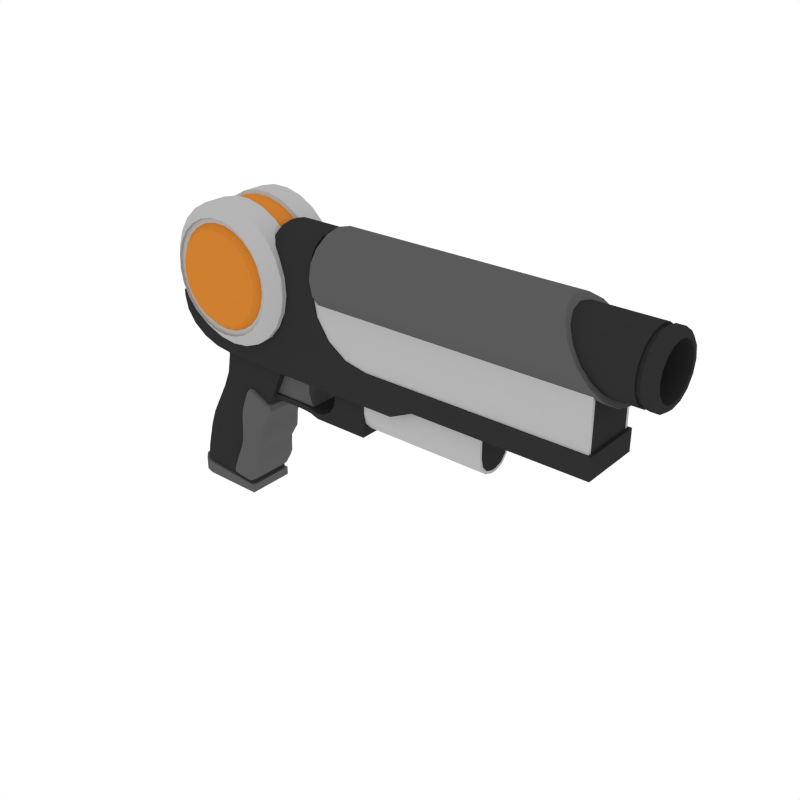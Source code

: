 # Source: Pistol_1.blend  (saved by Blender 2.79.0; exported with 4.5.12 LTS)
import bpy
from mathutils import Matrix  # noqa: F401  (used for matrix-valued properties, if any)

bpy.ops.wm.read_factory_settings(use_empty=True)
scene = bpy.context.scene
scene.name = 'Scene'

# ---- collections
col_collection_1 = bpy.data.collections.new('Collection 1'); scene.collection.children.link(col_collection_1)

# ---- materials (node trees are filled in below, after node groups)
mat_black = bpy.data.materials.new('Black')
mat_black.alpha_threshold = 0.0
mat_black.diffuse_color = (0.0291, 0.0291, 0.0291, 1.0)
mat_black.roughness = 0.5
mat_grey = bpy.data.materials.new('Grey')
mat_grey.alpha_threshold = 0.0
mat_grey.diffuse_color = (0.1025, 0.1025, 0.1025, 1.0)
mat_grey.roughness = 0.5
mat_white = bpy.data.materials.new('White')
mat_white.alpha_threshold = 0.0
mat_white.diffuse_color = (0.4575, 0.4575, 0.4575, 1.0)
mat_white.roughness = 0.5
mat_main = bpy.data.materials.new('Main')
mat_main.alpha_threshold = 0.0
mat_main.diffuse_color = (0.6152, 0.2113, 0.02862, 1.0)
mat_main.roughness = 0.5

# ---- node groups
ng_auto_smooth = bpy.data.node_groups.new('Auto Smooth', 'GeometryNodeTree')
_s = ng_auto_smooth.interface.new_socket(name='Geometry', in_out='OUTPUT', socket_type='NodeSocketGeometry')
_s = ng_auto_smooth.interface.new_socket(name='Geometry', in_out='INPUT', socket_type='NodeSocketGeometry')
_s = ng_auto_smooth.interface.new_socket(name='Angle', in_out='INPUT', socket_type='NodeSocketFloat')
_s.subtype = 'ANGLE'
_s.min_value = 0.0
_s.max_value = 3.142
ng_auto_smooth.is_modifier = True
_N = ng_auto_smooth.nodes; _L = ng_auto_smooth.links
n0 = _N.new('NodeGroupOutput'); n0.name = 'Group Output'; n0.location = (480, -100)
n1 = _N.new('NodeGroupInput'); n1.name = 'Group Input'; n1.location = (-420, -300)
n2 = _N.new('NodeGroupInput'); n2.name = 'Group Input.001'; n2.location = (-60, -100)
n3 = _N.new('GeometryNodeSetShadeSmooth'); n3.name = 'Set Shade Smooth'; n3.location = (120, -100)
n3.domain = 'EDGE'
n4 = _N.new('GeometryNodeSetShadeSmooth'); n4.name = 'Set Shade Smooth.001'; n4.location = (300, -100)
n5 = _N.new('GeometryNodeInputMeshEdgeAngle'); n5.name = 'Edge Angle'; n5.location = (-420, -220)
n6 = _N.new('GeometryNodeInputEdgeSmooth'); n6.name = 'Is Edge Smooth'; n6.location = (-60, -160)
n7 = _N.new('GeometryNodeInputShadeSmooth'); n7.name = 'Is Face Smooth'; n7.location = (-240, -340)
n8 = _N.new('FunctionNodeBooleanMath'); n8.name = 'Boolean Math'; n8.location = (-60, -220)
n9 = _N.new('FunctionNodeCompare'); n9.name = 'Compare'; n9.location = (-240, -180)
n9.operation = 'LESS_EQUAL'
_L.new(n5.outputs[0], n9.inputs[0])
_L.new(n4.outputs[0], n0.inputs[0])
_L.new(n1.outputs[1], n9.inputs[1])
_L.new(n9.outputs[0], n8.inputs[0])
_L.new(n7.outputs[0], n8.inputs[1])
_L.new(n2.outputs[0], n3.inputs[0])
_L.new(n6.outputs[0], n3.inputs[1])
_L.new(n3.outputs[0], n4.inputs[0])
_L.new(n8.outputs[0], n3.inputs[2])
n0.is_active_output = True

# ---- material node trees

# ---- world
world_world = bpy.data.worlds.new('World'); scene.world = world_world
world_world.color = (1.0, 1.0, 1.0)
world_world.use_sun_shadow = False
world_world.sun_shadow_jitter_overblur = 0.0
world_world.cycles.sampling_method = 'NONE'
world_world.cycles.sample_map_resolution = 256

# ---- meshes
me_cube_074 = bpy.data.meshes.new('Cube.074')
me_cube_074.from_pydata([(0.2983, -0.03767, 0.1708), (0.5362, -0.03767, 0.1708), (0.2983, -0.03767, 0.1128), (0.2983, -0.005785, 0.07533), (0.2983, -0.0334, 0.09408), (0.2983, -0.02173, 0.08076), (0.5362, -0.005785, 0.07533), (0.5362, -0.03767, 0.1128), (0.5362, -0.02173, 0.08076), (0.5362, -0.0334, 0.09408), (0.2983, 0.03767, 0.1708), (0.5362, 0.03767, 0.1708), (0.2983, 0.03767, 0.1128), (0.2983, 0.005785, 0.07533), (0.2983, 0.0334, 0.09408), (0.2983, 0.02173, 0.08076), (0.5362, 0.005785, 0.07533), (0.5362, 0.03767, 0.1128), (0.5362, 0.02173, 0.08076), (0.5362, 0.0334, 0.09408), (0.5362, -0.02966, 0.09688), (0.5362, -0.03346, 0.1135), (0.5362, -0.0193, 0.0851), (0.5362, -0.005138, 0.08023), (0.5362, -0.03346, 0.1708), (0.5362, 0.02966, 0.09688), (0.5362, 0.03346, 0.1135), (0.5362, 0.0193, 0.0851), (0.5362, 0.005138, 0.08023), (0.5362, 0.03346, 0.1708), (0.1234, -0.04018, 0.1444), (-0.0421, -0.006151, 0.2157), (-0.01318, -0.04018, 0.1978), (-0.03823, -0.02316, 0.2133), (-0.02764, -0.03562, 0.2068), (-0.0556, -0.006151, 0.04962), (-0.03403, -0.006151, 0.173), (-0.04026, -0.006151, 0.08713), (-0.03237, -0.006151, 0.1323), (-0.03016, -0.02316, 0.1706), (-0.05173, -0.02316, 0.04722), (-0.02849, -0.02316, 0.1299), (-0.03639, -0.02316, 0.08473), (-0.005114, -0.04018, 0.155), (-0.02668, -0.04018, 0.03169), (-0.003447, -0.04018, 0.1143), (-0.01134, -0.04018, 0.0692), (0.05394, -0.04018, -0.003325), (0.1039, -0.04018, 0.1029), (0.07059, -0.04018, 0.03209), (0.08723, -0.04018, 0.06751), (-0.01957, -0.03562, 0.164), (-0.04114, -0.03562, 0.04066), (-0.01791, -0.03562, 0.1233), (-0.0258, -0.03562, 0.07816), (0.04698, -0.04018, -0.02643), (0.02676, -0.04018, -0.1284), (0.03872, -0.04018, -0.05852), (0.03132, -0.04018, -0.09586), (-0.09057, -0.006151, -0.01679), (-0.1167, -0.006151, -0.1185), (-0.102, -0.006151, -0.04869), (-0.1115, -0.006151, -0.0859), (-0.1121, -0.02316, -0.1188), (-0.08592, -0.02316, -0.01717), (-0.107, -0.02316, -0.08625), (-0.09738, -0.02316, -0.04905), (-0.09976, -0.03562, -0.1197), (-0.0732, -0.03562, -0.01817), (-0.09454, -0.03562, -0.08718), (-0.08482, -0.03562, -0.05001), (-0.05574, -0.04018, -0.01949), (-0.08286, -0.04018, -0.121), (-0.06761, -0.04018, -0.0513), (-0.07754, -0.04018, -0.08845), (0.03141, -0.04425, -0.1263), (-0.08351, -0.04425, -0.1185), (-0.1191, -0.008418, -0.1158), (-0.1143, -0.02634, -0.1162), (-0.1013, -0.03945, -0.1171), (0.03141, -0.04425, -0.1421), (-0.08351, -0.04425, -0.1421), (-0.1191, -0.008418, -0.1421), (-0.1143, -0.02634, -0.1421), (-0.1013, -0.03945, -0.1421), (-0.0421, -1.139e-09, 0.2157), (0.1234, -1.139e-09, 0.1444), (0.1234, 0.04018, 0.1444), (-0.0421, 0.006151, 0.2157), (-0.01318, 0.04018, 0.1978), (-0.03823, 0.02316, 0.2133), (-0.02764, 0.03562, 0.2068), (-0.0556, 0.006151, 0.04962), (-0.03403, 0.006151, 0.173), (-0.04026, 0.006151, 0.08713), (-0.03237, 0.006151, 0.1323), (-0.03016, 0.02316, 0.1706), (-0.05173, 0.02316, 0.04722), (-0.02849, 0.02316, 0.1299), (-0.03639, 0.02316, 0.08473), (-0.005114, 0.04018, 0.155), (-0.02668, 0.04018, 0.03169), (-0.003447, 0.04018, 0.1143), (-0.01134, 0.04018, 0.0692), (0.05394, 0.04018, -0.003325), (0.1039, 0.04018, 0.1029), (0.07059, 0.04018, 0.03209), (0.08723, 0.04018, 0.06751), (-0.0556, -1.139e-09, 0.04962), (-0.03403, -1.139e-09, 0.173), (-0.04026, -1.139e-09, 0.08713), (-0.03237, -1.139e-09, 0.1323), (-0.01957, 0.03562, 0.164), (-0.04114, 0.03562, 0.04066), (-0.01791, 0.03562, 0.1233), (-0.0258, 0.03562, 0.07816), (0.1039, -1.139e-09, 0.1029), (0.05394, -1.139e-09, -0.003325), (0.08723, -1.139e-09, 0.06751), (0.07059, -1.139e-09, 0.03209), (0.04698, 0.04018, -0.02643), (0.02676, 0.04018, -0.1284), (0.03872, 0.04018, -0.05852), (0.03132, 0.04018, -0.09586), (-0.1167, -1.139e-09, -0.1185), (-0.09057, -1.139e-09, -0.01679), (-0.1115, -1.139e-09, -0.0859), (-0.102, -1.139e-09, -0.04869), (-0.09057, 0.006151, -0.01679), (-0.1167, 0.006151, -0.1185), (-0.102, 0.006151, -0.04869), (-0.1115, 0.006151, -0.0859), (0.04698, -1.139e-09, -0.02643), (0.02676, -1.139e-09, -0.1284), (0.03872, -1.139e-09, -0.05852), (0.03132, -1.139e-09, -0.09586), (-0.1121, 0.02316, -0.1188), (-0.08592, 0.02316, -0.01717), (-0.107, 0.02316, -0.08625), (-0.09738, 0.02316, -0.04905), (-0.09976, 0.03562, -0.1197), (-0.0732, 0.03562, -0.01817), (-0.09454, 0.03562, -0.08718), (-0.08482, 0.03562, -0.05001), (-0.05574, 0.04018, -0.01949), (-0.08286, 0.04018, -0.121), (-0.06761, 0.04018, -0.0513), (-0.07754, 0.04018, -0.08845), (0.03141, 0.04425, -0.1263), (0.03141, -1.139e-09, -0.1263), (-0.08351, 0.04425, -0.1185), (-0.1191, 0.008418, -0.1158), (-0.1143, 0.02634, -0.1162), (-0.1013, 0.03945, -0.1171), (-0.1191, -1.139e-09, -0.1158), (0.03141, 0.04425, -0.1421), (0.03141, -1.139e-09, -0.1421), (-0.08351, 0.04425, -0.1421), (-0.1191, 0.008418, -0.1421), (-0.1143, 0.02634, -0.1421), (-0.1013, 0.03945, -0.1421), (-0.1191, -1.139e-09, -0.1421), (0.07581, -0.03149, 0.07935), (0.3033, -0.0401, 0.1484), (0.2418, -0.0401, 0.1484), (0.1997, -0.0401, 0.07935), (0.2418, -0.0401, 0.1214), (0.2158, -0.0401, 0.08255), (0.2295, -0.0401, 0.09167), (0.2386, -0.0401, 0.1053), (0.3033, -0.0401, 0.1214), (0.3033, -0.0401, 0.1053), (0.3033, -0.0401, 0.09167), (0.3033, -0.0401, 0.08255), (0.3033, -0.0401, 0.07935), (0.07581, -0.03149, 0.06931), (0.1997, -0.0401, 0.06931), (0.3033, -0.0401, 0.06931), (0.08767, -0.02652, 0.1512), (0.08767, -0.02652, 0.07764), (0.1791, -0.02652, 0.07764), (0.1791, -0.02652, 0.1512), (0.1733, -0.02652, 0.089), (0.1733, -0.02652, 0.1331), (0.1692, -0.02652, 0.103), (0.1692, -0.02652, 0.1192), (0.08767, -0.02652, 0.1331), (0.08767, -0.02652, 0.089), (0.08767, -0.02652, 0.1184), (0.08767, -0.02652, 0.1037), (0.1777, -0.03289, 0.07935), (0.1293, -0.02956, 0.07935), (0.1624, -0.03077, 0.07935), (0.1447, -0.02955, 0.07935), (0.1777, -0.03289, 0.06931), (0.1293, -0.02956, 0.06931), (0.1624, -0.03077, 0.06931), (0.1447, -0.02955, 0.06931), (0.3033, -1.594e-07, 0.09167), (0.07581, 0.03149, 0.07935), (0.3033, 0.0401, 0.1484), (0.1997, -1.594e-07, 0.06931), (0.2295, -1.594e-07, 0.09167), (0.2418, 0.0401, 0.1484), (0.1997, 0.0401, 0.07935), (0.2418, 0.0401, 0.1214), (0.2158, 0.0401, 0.08255), (0.2295, 0.0401, 0.09167), (0.2386, 0.0401, 0.1053), (0.3033, -1.594e-07, 0.07935), (0.1997, -1.594e-07, 0.07935), (0.3033, 0.0401, 0.1214), (0.3033, 0.0401, 0.1053), (0.2386, -1.594e-07, 0.1053), (0.3033, 0.0401, 0.09167), (0.2418, -1.594e-07, 0.1214), (0.3033, 0.0401, 0.08255), (0.2158, -1.594e-07, 0.08255), (0.3033, 0.0401, 0.07935), (0.3033, -1.594e-07, 0.08255), (0.07581, 0.03149, 0.06931), (0.1997, 0.0401, 0.06931), (0.3033, 0.0401, 0.06931), (0.3033, -1.594e-07, 0.1053), (0.3033, -1.594e-07, 0.1214), (0.07581, -1.594e-07, 0.06931), (0.07581, -1.594e-07, 0.07935), (0.2418, -1.594e-07, 0.1484), (0.3033, -1.594e-07, 0.1484), (0.3033, -1.594e-07, 0.06931), (0.08767, -1.594e-07, 0.1512), (0.08767, 0.02652, 0.1512), (0.08767, 0.02652, 0.07764), (0.08767, -1.594e-07, 0.07764), (0.1791, -1.594e-07, 0.1512), (0.1791, -1.594e-07, 0.07764), (0.1791, 0.02652, 0.07764), (0.1791, 0.02652, 0.1512), (0.1733, -1.594e-07, 0.1331), (0.1733, -1.594e-07, 0.089), (0.1692, -1.594e-07, 0.1192), (0.1692, -1.594e-07, 0.103), (0.1733, 0.02652, 0.089), (0.1733, 0.02652, 0.1331), (0.1692, 0.02652, 0.103), (0.1692, 0.02652, 0.1192), (0.08767, 0.02652, 0.1331), (0.08767, 0.02652, 0.089), (0.08767, 0.02652, 0.1184), (0.08767, 0.02652, 0.1037), (0.08767, -1.594e-07, 0.089), (0.08767, -1.594e-07, 0.1331), (0.08767, -1.594e-07, 0.1037), (0.08767, -1.594e-07, 0.1184), (0.1777, -1.594e-07, 0.06931), (0.1293, -1.594e-07, 0.06931), (0.1616, -1.594e-07, 0.06931), (0.1455, -1.594e-07, 0.06931), (0.1293, -1.594e-07, 0.07935), (0.1777, -1.594e-07, 0.07935), (0.1455, -1.594e-07, 0.07935), (0.1616, -1.594e-07, 0.07935), (0.1777, 0.03289, 0.07935), (0.1293, 0.02956, 0.07935), (0.1624, 0.03077, 0.07935), (0.1447, 0.02955, 0.07935), (0.1777, 0.03289, 0.06931), (0.1293, 0.02956, 0.06931), (0.1624, 0.03077, 0.06931), (0.1447, 0.02955, 0.06931), (0.0177, -0.04872, -0.01974), (0.03639, -0.04872, 0.06788), (-0.01057, -0.04872, -0.1059), (0.02582, -0.04872, 0.04312), (-0.00189, -0.04872, -0.0813), (0.03134, -0.04384, -0.1144), (0.08822, -0.04384, 0.04657), (0.06621, -0.04384, -0.006834), (0.07381, -0.04384, 0.02337), (0.04787, -0.04384, -0.06508), (0.03538, -0.04384, 0.0683), (0.01928, -0.04384, 0.01243), (0.01119, -0.04384, -0.04951), (0.0255, -0.04384, 0.04325), (-0.01126, -0.04384, -0.1058), (-0.009897, -0.04384, -0.1131), (0.04267, -0.04384, 0.07779), (0.01776, -0.04384, -0.01977), (0.05666, -0.04384, -0.03561), (0.01914, -0.04872, 0.01249), (-0.002393, -0.04384, -0.08118), (0.04204, -0.04384, -0.09553), (0.01134, -0.04872, -0.04958), (0.0177, 0.04872, -0.01974), (0.03639, 0.04872, 0.06788), (-0.01057, 0.04872, -0.1059), (0.02582, 0.04872, 0.04312), (-0.00189, 0.04872, -0.0813), (0.03134, 0.04384, -0.1144), (0.08822, 0.04384, 0.04657), (0.06621, 0.04384, -0.006834), (0.07381, 0.04384, 0.02337), (0.04787, 0.04384, -0.06508), (0.03538, 0.04384, 0.0683), (0.01928, 0.04384, 0.01243), (0.01119, 0.04384, -0.04951), (0.0255, 0.04384, 0.04325), (-0.01126, 0.04384, -0.1058), (-0.009897, 0.04384, -0.1131), (0.04267, 0.04384, 0.07779), (0.01776, 0.04384, -0.01977), (0.05666, 0.04384, -0.03561), (0.01914, 0.04872, 0.01249), (-0.002393, 0.04384, -0.08118), (0.04204, 0.04384, -0.09553), (0.01134, 0.04872, -0.04958), (-0.01197, -0.0475, -0.1056), (0.05081, -0.04384, 0.07443), (0.02475, -0.0475, 0.04356), (0.03647, -0.0475, -0.09366), (-0.003127, -0.0475, -0.08097), (0.02605, -0.0475, -0.1133), (0.02122, -0.04384, 0.02836), (0.0677, -0.0475, 0.0259), (0.04027, -0.0475, 0.07565), (-0.01095, -0.0475, -0.1111), (0.0348, -0.0475, 0.06854), (0.08172, -0.0475, 0.04926), (0.05164, -0.0475, -0.03354), (0.01692, -0.0475, -0.01941), (0.08624, -0.04384, 0.05675), (0.02117, -0.04872, 0.02838), (-0.007847, -0.04872, -0.09627), (0.03144, -0.04872, 0.05639), (0.01576, -0.04872, -0.03509), (0.0259, -0.04872, 0.009716), (0.04447, -0.04872, 0.06455), (-0.00386, -0.04872, -0.1072), (0.03942, -0.04384, 0.07601), (0.03299, -0.04872, 0.04016), (0.01697, -0.04872, -0.05195), (-0.01147, -0.04384, -0.111), (0.02481, -0.04384, -0.1184), (0.06739, -0.04384, 0.009359), (0.03536, -0.04384, -0.1065), (0.08193, -0.04384, 0.03563), (0.04897, -0.04384, -0.04873), (0.03069, -0.04384, 0.0567), (0.01575, -0.04384, -0.03508), (-0.00849, -0.04384, -0.09616), (-0.003536, -0.04384, -0.1143), (0.03234, -0.03531, -0.1149), (0.08922, -0.03531, 0.0461), (0.06721, -0.03531, -0.007302), (0.07481, -0.03531, 0.0229), (0.04887, -0.03531, -0.06555), (0.03828, -0.03531, 0.06709), (0.02066, -0.03531, -0.02097), (0.0007889, -0.03531, -0.0818), (0.0284, -0.03531, 0.04204), (-0.007997, -0.03531, -0.1057), (-0.006852, -0.03531, -0.113), (0.04557, -0.03531, 0.07658), (0.06016, -0.0475, -0.00433), (0.01841, -0.0475, 0.0128), (0.02351, -0.04872, -0.02211), (0.05766, -0.03531, -0.03608), (0.02218, -0.03531, 0.01123), (0.01851, -0.04384, -0.003837), (0.06454, -0.04384, -0.02267), (0.01841, -0.04872, -0.003796), (0.04317, -0.0475, -0.06307), (0.0104, -0.0475, -0.04918), (0.004919, -0.04872, -0.08343), (0.04304, -0.03531, -0.096), (0.0141, -0.03531, -0.05072), (0.004884, -0.04384, -0.06443), (0.04751, -0.04384, -0.08168), (0.005205, -0.04872, -0.06454), (-0.01197, 0.0475, -0.1056), (0.05081, 0.04384, 0.07443), (0.02475, 0.0475, 0.04356), (0.03647, 0.0475, -0.09366), (-0.003127, 0.0475, -0.08097), (0.02605, 0.0475, -0.1133), (0.02122, 0.04384, 0.02836), (0.0677, 0.0475, 0.0259), (0.04027, 0.0475, 0.07565), (-0.01095, 0.0475, -0.1111), (0.0348, 0.0475, 0.06854), (0.08172, 0.0475, 0.04926), (0.05164, 0.0475, -0.03354), (0.01692, 0.0475, -0.01941), (0.08624, 0.04384, 0.05675), (0.02117, 0.04872, 0.02838), (-0.007847, 0.04872, -0.09627), (0.03144, 0.04872, 0.05639), (0.01576, 0.04872, -0.03509), (0.0259, 0.04872, 0.009716), (0.04447, 0.04872, 0.06455), (-0.00386, 0.04872, -0.1072), (0.03942, 0.04384, 0.07601), (0.03299, 0.04872, 0.04016), (0.01697, 0.04872, -0.05195), (-0.01147, 0.04384, -0.111), (0.02481, 0.04384, -0.1184), (0.06739, 0.04384, 0.009359), (0.03536, 0.04384, -0.1065), (0.08193, 0.04384, 0.03563), (0.04897, 0.04384, -0.04873), (0.03069, 0.04384, 0.0567), (0.01575, 0.04384, -0.03508), (-0.00849, 0.04384, -0.09616), (-0.003536, 0.04384, -0.1143), (0.03234, 0.03531, -0.1149), (0.08922, 0.03531, 0.0461), (0.06721, 0.03531, -0.007302), (0.07481, 0.03531, 0.0229), (0.04887, 0.03531, -0.06555), (0.03828, 0.03531, 0.06709), (0.02066, 0.03531, -0.02097), (0.0007889, 0.03531, -0.0818), (0.0284, 0.03531, 0.04204), (-0.007997, 0.03531, -0.1057), (-0.006852, 0.03531, -0.113), (0.04557, 0.03531, 0.07658), (0.06016, 0.0475, -0.00433), (0.01841, 0.0475, 0.0128), (0.02351, 0.04872, -0.02211), (0.05766, 0.03531, -0.03608), (0.02218, 0.03531, 0.01123), (0.01851, 0.04384, -0.003837), (0.06454, 0.04384, -0.02267), (0.01841, 0.04872, -0.003796), (0.04317, 0.0475, -0.06307), (0.0104, 0.0475, -0.04918), (0.004919, 0.04872, -0.08343), (0.04304, 0.03531, -0.096), (0.0141, 0.03531, -0.05072), (0.004884, 0.04384, -0.06443), (0.04751, 0.04384, -0.08168), (0.005205, 0.04872, -0.06454), (0.03817, -0.04655, 0.07409), (-0.01176, -0.04655, -0.1096), (0.02038, -0.0475, 0.02871), (-0.00921, -0.0475, -0.09602), (0.06146, -0.0475, 0.01182), (0.02122, -0.04655, -0.1162), (0.08006, -0.04655, 0.05688), (0.0299, -0.0475, -0.1051), (0.03005, -0.0475, 0.05697), (0.07556, -0.0475, 0.03826), (0.04467, -0.0475, -0.04694), (0.01492, -0.0475, -0.03474), (0.02789, -0.04872, 0.02562), (0.04846, -0.0475, 0.07228), (-0.00443, -0.0475, -0.1124), (-0.001014, -0.04872, -0.0978), (0.03919, -0.04872, 0.0532), (0.02089, -0.04872, -0.0372), (0.05348, -0.03531, 0.07331), (-0.0007604, -0.03531, -0.1144), (-0.005149, -0.03531, -0.09633), (0.02412, -0.03531, 0.02715), (0.01865, -0.03531, -0.03629), (0.03359, -0.03531, 0.05549), (0.04997, -0.03531, -0.04919), (0.08293, -0.03531, 0.03516), (0.03636, -0.03531, -0.107), (0.06839, -0.03531, 0.00889), (0.02607, -0.03531, -0.1188), (0.08748, -0.03531, 0.05619), (-0.008362, -0.03531, -0.111), (0.04233, -0.03531, 0.0748), (0.05861, -0.0475, -0.02023), (0.01766, -0.0475, -0.003481), (0.02508, -0.04872, -0.006529), (0.06554, -0.03531, -0.02314), (0.02142, -0.03531, -0.005046), (0.04211, -0.0475, -0.07947), (0.004127, -0.0475, -0.06413), (0.01167, -0.04872, -0.06712), (0.04851, -0.03531, -0.08215), (0.007857, -0.03531, -0.06549), (0.03817, 0.04655, 0.07409), (-0.01176, 0.04655, -0.1096), (0.02038, 0.0475, 0.02871), (-0.00921, 0.0475, -0.09602), (0.06146, 0.0475, 0.01182), (0.02122, 0.04655, -0.1162), (0.08006, 0.04655, 0.05688), (0.0299, 0.0475, -0.1051), (0.03005, 0.0475, 0.05697), (0.07556, 0.0475, 0.03826), (0.04467, 0.0475, -0.04694), (0.01492, 0.0475, -0.03474), (0.02789, 0.04872, 0.02562), (0.04846, 0.0475, 0.07228), (-0.00443, 0.0475, -0.1124), (-0.001014, 0.04872, -0.0978), (0.03919, 0.04872, 0.0532), (0.02089, 0.04872, -0.0372), (0.05348, 0.03531, 0.07331), (-0.0007604, 0.03531, -0.1144), (-0.005149, 0.03531, -0.09633), (0.02412, 0.03531, 0.02715), (0.01865, 0.03531, -0.03629), (0.03359, 0.03531, 0.05549), (0.04997, 0.03531, -0.04919), (0.08293, 0.03531, 0.03516), (0.03636, 0.03531, -0.107), (0.06839, 0.03531, 0.00889), (0.02607, 0.03531, -0.1188), (0.08748, 0.03531, 0.05619), (-0.008362, 0.03531, -0.111), (0.04233, 0.03531, 0.0748), (0.05861, 0.0475, -0.02023), (0.01766, 0.0475, -0.003481), (0.02508, 0.04872, -0.006529), (0.06554, 0.03531, -0.02314), (0.02142, 0.03531, -0.005046), (0.04211, 0.0475, -0.07947), (0.004127, 0.0475, -0.06413), (0.01167, 0.04872, -0.06712), (0.04851, 0.03531, -0.08215), (0.007857, 0.03531, -0.06549), (0.1604, -0.05296, 0.1879), (0.7264, -0.05296, 0.1879), (0.1604, -0.05296, 0.2935), (0.7264, -0.05296, 0.2935), (0.1604, 0.05296, 0.1879), (0.7264, 0.05296, 0.1879), (0.1604, 0.05296, 0.2935), (0.7264, 0.05296, 0.2935), (0.7264, -0.04722, 0.289), (0.7264, 0.04722, 0.289), (0.7264, -0.04722, 0.1924), (0.7264, 0.04722, 0.1924), (0.7264, -1.644e-07, 0.1879), (0.7264, -1.644e-07, 0.2667), (0.7264, -1.644e-07, 0.1924), (0.1604, -1.644e-07, 0.2712), (0.7264, -1.644e-07, 0.2712), (0.3744, -0.05568, 0.1979), (0.2124, -0.05568, 0.3237), (0.3221, -0.05568, 0.1979), (0.2124, -0.05568, 0.3076), (0.2801, -0.05568, 0.2063), (0.2445, -0.05568, 0.23), (0.2207, -0.05568, 0.2656), (-0.1015, -0.05568, 0.2339), (0.3744, -0.05568, 0.1387), (0.1241, -0.05568, 0.1387), (0.1241, -0.05568, 0.3237), (0.008144, -0.05568, 0.1413), (0.008144, -0.05568, 0.2339), (0.7326, -0.05568, 0.1979), (0.7326, -0.05568, 0.1587), (0.4171, -0.05568, 0.1587), (0.4171, -0.05568, 0.1979), (0.6788, -0.05568, 0.1587), (0.6788, -0.05568, 0.1979), (0.1241, -0.007136, 0.3954), (0.1241, -0.05568, 0.3469), (0.1241, -0.02571, 0.3917), (0.1241, -0.04146, 0.3812), (0.1241, -0.05199, 0.3654), (0.2124, -0.05568, 0.3469), (0.2124, -0.007136, 0.3954), (0.2124, -0.05199, 0.3654), (0.2124, -0.04146, 0.3812), (0.2124, -0.02571, 0.3917), (-0.1015, -0.05568, 0.2217), (-0.02475, -0.05568, 0.1453), (-0.05573, -0.05568, 0.1567), (-0.08032, -0.05568, 0.1745), (-0.0961, -0.05568, 0.1969), (0.2124, -1.644e-07, 0.3237), (0.3744, -1.644e-07, 0.1979), (0.3744, 0.05568, 0.1979), (0.2124, 0.05568, 0.3237), (0.3221, 0.05568, 0.1979), (0.2124, 0.05568, 0.3076), (0.2801, 0.05568, 0.2063), (0.2445, 0.05568, 0.23), (0.2207, 0.05568, 0.2656), (0.2124, -1.644e-07, 0.3076), (0.3221, -1.644e-07, 0.1979), (0.2207, -1.644e-07, 0.2656), (0.2445, -1.644e-07, 0.23), (0.2801, -1.644e-07, 0.2063), (-0.1015, -1.644e-07, 0.2339), (-0.1015, 0.05568, 0.2339), (0.3744, -1.644e-07, 0.1387), (0.3744, 0.05568, 0.1387), (0.1241, 0.05568, 0.1387), (0.1241, -1.644e-07, 0.3237), (0.1241, 0.05568, 0.3237), (0.1241, -1.644e-07, 0.1387), (0.008144, -1.644e-07, 0.1413), (0.008144, 0.05568, 0.1413), (0.008144, -1.644e-07, 0.2339), (0.008144, 0.05568, 0.2339), (0.7326, 0.05568, 0.1979), (0.7326, -1.644e-07, 0.1979), (0.7326, -1.644e-07, 0.1587), (0.7326, 0.05568, 0.1587), (0.1241, -1.644e-07, 0.3954), (0.2124, -1.644e-07, 0.3954), (0.4171, 0.05568, 0.1587), (0.4171, -1.644e-07, 0.1587), (0.4171, 0.05568, 0.1979), (0.4171, -1.644e-07, 0.1979), (0.6788, 0.05568, 0.1587), (0.6788, 0.05568, 0.1979), (0.6788, -1.644e-07, 0.1979), (0.6788, -1.644e-07, 0.1587), (0.1241, 0.007136, 0.3954), (0.1241, 0.05568, 0.3469), (0.1241, 0.02571, 0.3917), (0.1241, 0.04146, 0.3812), (0.1241, 0.05199, 0.3654), (0.2124, 0.05568, 0.3469), (0.2124, 0.007136, 0.3954), (0.2124, 0.05199, 0.3654), (0.2124, 0.04146, 0.3812), (0.2124, 0.02571, 0.3917), (-0.1015, 0.05568, 0.2217), (-0.02475, 0.05568, 0.1453), (-0.05573, 0.05568, 0.1567), (-0.08032, 0.05568, 0.1745), (-0.0961, 0.05568, 0.1969), (-0.1015, -1.644e-07, 0.2217), (-0.0961, -1.644e-07, 0.1969), (-0.08032, -1.644e-07, 0.1745), (-0.05573, -1.644e-07, 0.1567), (-0.02475, -1.644e-07, 0.1453), (0.706, 0.07054, 0.332), (0.6876, 0.06517, 0.359), (0.6719, 0.04987, 0.3819), (0.6615, 0.02698, 0.3972), (0.6578, -2.226e-05, 0.4026), (0.6615, -0.02702, 0.3972), (0.6719, -0.04991, 0.3819), (0.6876, -0.06521, 0.359), (0.706, -0.07058, 0.332), (0.7244, -0.06521, 0.305), (0.7401, -0.04991, 0.2821), (0.7505, -0.02702, 0.2669), (0.7542, -2.226e-05, 0.2615), (0.7505, 0.02698, 0.2669), (0.7401, 0.04987, 0.2821), (0.7244, 0.06517, 0.305), (0.7218, 0.05584, 0.3089), (0.7352, 0.04274, 0.2893), (0.7442, 0.02312, 0.2762), (0.7473, -2.226e-05, 0.2716), (0.7442, -0.02316, 0.2762), (0.7352, -0.04278, 0.2893), (0.7218, -0.05589, 0.3089), (0.706, -0.06049, 0.332), (0.6902, -0.05589, 0.3552), (0.6768, -0.04278, 0.3748), (0.6679, -0.02316, 0.3879), (0.6647, -2.226e-05, 0.3925), (0.6679, 0.02312, 0.3879), (0.6768, 0.04274, 0.3748), (0.706, 0.06045, 0.332), (0.6902, 0.05584, 0.3552), (0.8153, 0.04639, 0.332), (0.8153, 0.04285, 0.3143), (0.8153, 0.03279, 0.2992), (0.8153, 0.01774, 0.2892), (0.8153, -2.226e-05, 0.2856), (0.8153, -0.01778, 0.2892), (0.8153, -0.03284, 0.2992), (0.8153, -0.0429, 0.3143), (0.8153, -0.04643, 0.332), (0.8153, -0.0429, 0.3498), (0.8153, -0.03284, 0.3649), (0.8153, -0.01778, 0.3749), (0.8153, -2.226e-05, 0.3784), (0.8153, 0.01774, 0.3749), (0.8153, 0.03279, 0.3649), (0.8153, 0.04285, 0.3498), (0.59, 0.04639, 0.332), (0.59, 0.04285, 0.3143), (0.59, 0.03279, 0.2992), (0.59, 0.01774, 0.2892), (0.59, -2.215e-05, 0.2856), (0.59, -0.01778, 0.2892), (0.59, -0.03284, 0.2992), (0.59, -0.0429, 0.3143), (0.59, -0.04643, 0.332), (0.59, -0.0429, 0.3498), (0.59, -0.03284, 0.3649), (0.59, -0.01778, 0.3749), (0.59, -2.216e-05, 0.3784), (0.59, 0.01774, 0.3749), (0.59, 0.03279, 0.3649), (0.59, 0.04285, 0.3498), (0.214, 0.06147, 0.332), (0.2229, 0.07054, 0.332), (0.214, 0.05679, 0.3556), (0.2229, 0.06517, 0.359), (0.214, 0.04346, 0.3755), (0.2229, 0.04987, 0.3819), (0.214, 0.02351, 0.3888), (0.2229, 0.02698, 0.3972), (0.214, -2.228e-05, 0.3935), (0.2229, -2.228e-05, 0.4026), (0.214, -0.02355, 0.3888), (0.2229, -0.02702, 0.3972), (0.214, -0.0435, 0.3755), (0.2229, -0.04991, 0.3819), (0.214, -0.05683, 0.3556), (0.2229, -0.06521, 0.359), (0.214, -0.06151, 0.332), (0.2229, -0.07058, 0.332), (0.214, -0.05683, 0.3085), (0.2229, -0.06521, 0.305), (0.214, -0.0435, 0.2886), (0.2229, -0.04991, 0.2821), (0.214, -0.02355, 0.2752), (0.2229, -0.02702, 0.2669), (0.214, -2.228e-05, 0.2705), (0.2229, -2.228e-05, 0.2615), (0.214, 0.02351, 0.2752), (0.2229, 0.02698, 0.2669), (0.214, 0.04346, 0.2886), (0.2229, 0.04987, 0.2821), (0.214, 0.05679, 0.3085), (0.2229, 0.06517, 0.305), (0.8094, 0.06045, 0.332), (0.8153, 0.05445, 0.332), (0.8153, 0.05031, 0.3112), (0.8094, 0.05584, 0.3089), (0.8153, 0.0385, 0.2935), (0.8094, 0.04274, 0.2893), (0.8153, 0.02082, 0.2817), (0.8094, 0.02312, 0.2762), (0.8153, -2.226e-05, 0.2776), (0.8094, -2.226e-05, 0.2716), (0.8153, -0.02087, 0.2817), (0.8094, -0.02316, 0.2762), (0.8153, -0.03854, 0.2935), (0.8094, -0.04278, 0.2893), (0.8153, -0.05035, 0.3112), (0.8094, -0.05589, 0.3089), (0.8153, -0.0545, 0.332), (0.8094, -0.06049, 0.332), (0.8153, -0.05035, 0.3529), (0.8094, -0.05589, 0.3552), (0.8153, -0.03854, 0.3706), (0.8094, -0.04278, 0.3748), (0.8153, -0.02087, 0.3824), (0.8094, -0.02316, 0.3879), (0.8153, -2.226e-05, 0.3865), (0.8094, -2.226e-05, 0.3925), (0.8153, 0.02082, 0.3824), (0.8094, 0.02312, 0.3879), (0.8153, 0.0385, 0.3706), (0.8094, 0.04274, 0.3748), (0.8153, 0.05031, 0.3529), (0.8094, 0.05584, 0.3552), (0.7868, 0.06045, 0.332), (0.7868, 0.05584, 0.3089), (0.7868, 0.05584, 0.3552), (0.7868, 0.04274, 0.2893), (0.7868, 0.02312, 0.2762), (0.7868, -2.226e-05, 0.2716), (0.7868, -0.02316, 0.2762), (0.7868, -0.04278, 0.2893), (0.7868, -0.05589, 0.3089), (0.7868, -0.06049, 0.332), (0.7868, -0.05589, 0.3552), (0.7868, -0.04278, 0.3748), (0.7868, -0.02316, 0.3879), (0.7868, -2.226e-05, 0.3925), (0.7868, 0.02312, 0.3879), (0.7868, 0.04274, 0.3748), (0.7948, 0.06045, 0.332), (0.7948, 0.05584, 0.3552), (0.7948, 0.05584, 0.3089), (0.7948, 0.04274, 0.2893), (0.7948, 0.02312, 0.2762), (0.7948, -2.226e-05, 0.2716), (0.7948, -0.02316, 0.2762), (0.7948, -0.04278, 0.2893), (0.7948, -0.05589, 0.3089), (0.7948, -0.06049, 0.332), (0.7948, -0.05589, 0.3552), (0.7948, -0.04278, 0.3748), (0.7948, -0.02316, 0.3879), (0.7948, -2.226e-05, 0.3925), (0.7948, 0.02312, 0.3879), (0.7948, 0.04274, 0.3748), (0.7944, 0.05181, 0.3102), (0.7868, 0.05181, 0.3102), (0.7944, 0.03961, 0.2919), (0.7868, 0.03961, 0.2919), (0.7944, 0.02135, 0.2797), (0.7868, 0.02135, 0.2797), (0.7944, -0.0001903, 0.2755), (0.7868, -0.0001903, 0.2755), (0.7944, -0.02173, 0.2797), (0.7868, -0.02173, 0.2797), (0.7944, -0.03999, 0.2919), (0.7868, -0.03999, 0.2919), (0.7944, -0.05219, 0.3102), (0.7868, -0.05219, 0.3102), (0.7944, -0.05648, 0.3317), (0.7868, -0.05648, 0.3317), (0.7944, -0.05219, 0.3533), (0.7868, -0.05219, 0.3533), (0.7944, -0.03999, 0.3715), (0.7868, -0.03999, 0.3715), (0.7944, -0.02173, 0.3837), (0.7868, -0.02173, 0.3837), (0.7944, -0.0001903, 0.388), (0.7868, -0.0001903, 0.388), (0.7944, 0.02135, 0.3837), (0.7868, 0.02135, 0.3837), (0.7944, 0.03961, 0.3715), (0.7868, 0.03961, 0.3715), (0.7868, 0.05181, 0.3533), (0.7868, 0.0561, 0.3317), (0.7944, 0.0561, 0.3317), (0.7944, 0.05181, 0.3533), (0.0303, -0.06428, 0.1689), (-0.0008411, -0.06428, 0.1728), (-0.03003, -0.06428, 0.1844), (-0.05543, -0.06428, 0.2028), (-0.07544, -0.06428, 0.227), (-0.08881, -0.06428, 0.2554), (-0.09469, -0.06428, 0.2862), (-0.09272, -0.06428, 0.3176), (-0.08302, -0.06428, 0.3474), (-0.06619, -0.06428, 0.3739), (-0.04331, -0.06428, 0.3954), (-0.0158, -0.06428, 0.4106), (0.01461, -0.06428, 0.4184), (0.046, -0.06428, 0.4184), (0.07641, -0.06428, 0.4106), (0.1039, -0.06428, 0.3954), (0.1268, -0.06428, 0.3739), (0.1436, -0.06428, 0.3474), (0.1533, -0.06428, 0.3176), (0.1553, -0.06428, 0.2862), (0.1494, -0.06428, 0.2554), (0.136, -0.06428, 0.227), (0.116, -0.06428, 0.2028), (0.09064, -0.06428, 0.1844), (0.06145, -0.06428, 0.1728), (0.0049, -0.08397, 0.1952), (0.0303, -0.08397, 0.192), (-0.01891, -0.08397, 0.2046), (-0.03962, -0.08397, 0.2196), (-0.05595, -0.08397, 0.2394), (-0.06685, -0.08397, 0.2625), (-0.07165, -0.08397, 0.2877), (-0.07004, -0.08397, 0.3132), (-0.06213, -0.08397, 0.3376), (-0.04841, -0.08397, 0.3592), (-0.02974, -0.08397, 0.3768), (-0.007301, -0.08397, 0.3891), (0.0175, -0.08397, 0.3955), (0.04311, -0.08397, 0.3955), (0.06791, -0.08397, 0.3891), (0.09035, -0.08397, 0.3768), (0.109, -0.08397, 0.3592), (0.1227, -0.08397, 0.3376), (0.1306, -0.08397, 0.3132), (0.1323, -0.08397, 0.2877), (0.1275, -0.08397, 0.2625), (0.1166, -0.08397, 0.2394), (0.1002, -0.08397, 0.2196), (0.07952, -0.08397, 0.2046), (0.05571, -0.08397, 0.1952), (0.0049, -0.07904, 0.1952), (0.0303, -0.07904, 0.192), (-0.01891, -0.07904, 0.2046), (-0.03962, -0.07904, 0.2196), (-0.05595, -0.07904, 0.2394), (-0.06685, -0.07904, 0.2625), (-0.07165, -0.07904, 0.2877), (-0.07004, -0.07904, 0.3132), (-0.06213, -0.07904, 0.3376), (-0.04841, -0.07904, 0.3592), (-0.02974, -0.07904, 0.3768), (-0.007301, -0.07904, 0.3891), (0.0175, -0.07904, 0.3955), (0.04311, -0.07904, 0.3955), (0.06791, -0.07904, 0.3891), (0.09035, -0.07904, 0.3768), (0.109, -0.07904, 0.3592), (0.1227, -0.07904, 0.3376), (0.1306, -0.07904, 0.3132), (0.1323, -0.07904, 0.2877), (0.1275, -0.07904, 0.2625), (0.1166, -0.07904, 0.2394), (0.1002, -0.07904, 0.2196), (0.07952, -0.07904, 0.2046), (0.05571, -0.07904, 0.1952), (0.007182, -0.07904, 0.2041), (0.0303, -0.07904, 0.2011), (-0.01449, -0.07904, 0.2126), (-0.03334, -0.07904, 0.2263), (-0.0482, -0.07904, 0.2443), (-0.05812, -0.07904, 0.2654), (-0.06249, -0.07904, 0.2883), (-0.06103, -0.07904, 0.3115), (-0.05382, -0.07904, 0.3337), (-0.04134, -0.07904, 0.3534), (-0.02435, -0.07904, 0.3693), (-0.003923, -0.07904, 0.3806), (0.01865, -0.07904, 0.3864), (0.04196, -0.07904, 0.3864), (0.06453, -0.07904, 0.3806), (0.08496, -0.07904, 0.3693), (0.1019, -0.07904, 0.3534), (0.1144, -0.07904, 0.3337), (0.1216, -0.07904, 0.3115), (0.1231, -0.07904, 0.2883), (0.1187, -0.07904, 0.2654), (0.1088, -0.07904, 0.2443), (0.09395, -0.07904, 0.2263), (0.0751, -0.07904, 0.2126), (0.05343, -0.07904, 0.2041), (0.009723, -0.08911, 0.2139), (0.0303, -0.08911, 0.2113), (-0.009567, -0.08911, 0.2216), (-0.02635, -0.08911, 0.2338), (-0.03957, -0.08911, 0.2498), (-0.04841, -0.08911, 0.2685), (-0.05229, -0.08911, 0.2889), (-0.05099, -0.08911, 0.3096), (-0.04458, -0.08911, 0.3293), (-0.03347, -0.08911, 0.3469), (-0.01834, -0.08911, 0.3611), (-0.0001622, -0.08911, 0.3711), (0.01993, -0.08911, 0.3762), (0.04068, -0.08911, 0.3762), (0.06077, -0.08911, 0.3711), (0.07895, -0.08911, 0.3611), (0.09408, -0.08911, 0.3469), (0.1052, -0.08911, 0.3293), (0.1116, -0.08911, 0.3096), (0.1129, -0.08911, 0.2889), (0.109, -0.08911, 0.2685), (0.1002, -0.08911, 0.2498), (0.08696, -0.08911, 0.2338), (0.07018, -0.08911, 0.2216), (0.05089, -0.08911, 0.2139), (0.0303, -0.0225, 0.1689), (-0.0008411, -0.0225, 0.1728), (-0.03003, -0.0225, 0.1844), (-0.05543, -0.0225, 0.2028), (-0.07544, -0.0225, 0.227), (-0.08881, -0.0225, 0.2554), (-0.09469, -0.0225, 0.2862), (-0.09272, -0.0225, 0.3176), (-0.08302, -0.0225, 0.3474), (-0.06619, -0.0225, 0.3739), (-0.04331, -0.0225, 0.3954), (-0.0158, -0.0225, 0.4106), (0.01461, -0.0225, 0.4184), (0.046, -0.0225, 0.4184), (0.07641, -0.0225, 0.4106), (0.1039, -0.0225, 0.3954), (0.1268, -0.0225, 0.3739), (0.1436, -0.0225, 0.3474), (0.1533, -0.0225, 0.3176), (0.1553, -0.0225, 0.2862), (0.1494, -0.0225, 0.2554), (0.136, -0.0225, 0.227), (0.116, -0.0225, 0.2028), (0.09064, -0.0225, 0.1844), (0.06145, -0.0225, 0.1728), (0.000746, -0.01989, 0.179), (-0.02696, -0.01989, 0.19), (-0.05106, -0.01989, 0.2075), (-0.07005, -0.01989, 0.2304), (-0.08274, -0.01989, 0.2574), (-0.08832, -0.01989, 0.2866), (-0.08645, -0.01989, 0.3164), (-0.07724, -0.01989, 0.3447), (-0.06128, -0.01989, 0.3699), (-0.03956, -0.01989, 0.3903), (-0.01345, -0.01989, 0.4046), (0.01541, -0.01989, 0.412), (0.0452, -0.01989, 0.412), (0.07406, -0.01989, 0.4046), (0.1002, -0.01989, 0.3903), (0.1219, -0.01989, 0.3699), (0.1379, -0.01989, 0.3447), (0.1471, -0.01989, 0.3164), (0.1489, -0.01989, 0.2866), (0.1433, -0.01989, 0.2574), (0.1307, -0.01989, 0.2304), (0.1117, -0.01989, 0.2075), (0.08757, -0.01989, 0.19), (0.05986, -0.01989, 0.179), (0.0303, -0.01989, 0.1752), (0.0303, 0.06428, 0.1689), (-0.0008411, 0.06428, 0.1728), (-0.03003, 0.06428, 0.1844), (-0.05543, 0.06428, 0.2028), (-0.07544, 0.06428, 0.227), (-0.08881, 0.06428, 0.2554), (-0.09469, 0.06428, 0.2862), (-0.09272, 0.06428, 0.3176), (-0.08302, 0.06428, 0.3474), (-0.06619, 0.06428, 0.3739), (-0.04331, 0.06428, 0.3954), (-0.0158, 0.06428, 0.4106), (0.01461, 0.06428, 0.4184), (0.046, 0.06428, 0.4184), (0.07641, 0.06428, 0.4106), (0.1039, 0.06428, 0.3954), (0.1268, 0.06428, 0.3739), (0.1436, 0.06428, 0.3474), (0.1533, 0.06428, 0.3176), (0.1553, 0.06428, 0.2862), (0.1494, 0.06428, 0.2554), (0.136, 0.06428, 0.227), (0.116, 0.06428, 0.2028), (0.09064, 0.06428, 0.1844), (0.06145, 0.06428, 0.1728), (0.0049, 0.08397, 0.1952), (0.0303, 0.08397, 0.192), (-0.01891, 0.08397, 0.2046), (-0.03962, 0.08397, 0.2196), (-0.05595, 0.08397, 0.2394), (-0.06685, 0.08397, 0.2625), (-0.07165, 0.08397, 0.2877), (-0.07004, 0.08397, 0.3132), (-0.06213, 0.08397, 0.3376), (-0.04841, 0.08397, 0.3592), (-0.02974, 0.08397, 0.3768), (-0.007301, 0.08397, 0.3891), (0.0175, 0.08397, 0.3955), (0.04311, 0.08397, 0.3955), (0.06791, 0.08397, 0.3891), (0.09035, 0.08397, 0.3768), (0.109, 0.08397, 0.3592), (0.1227, 0.08397, 0.3376), (0.1306, 0.08397, 0.3132), (0.1323, 0.08397, 0.2877), (0.1275, 0.08397, 0.2625), (0.1166, 0.08397, 0.2394), (0.1002, 0.08397, 0.2196), (0.07952, 0.08397, 0.2046), (0.05571, 0.08397, 0.1952), (0.0049, 0.07904, 0.1952), (0.0303, 0.07904, 0.192), (-0.01891, 0.07904, 0.2046), (-0.03962, 0.07904, 0.2196), (-0.05595, 0.07904, 0.2394), (-0.06685, 0.07904, 0.2625), (-0.07165, 0.07904, 0.2877), (-0.07004, 0.07904, 0.3132), (-0.06213, 0.07904, 0.3376), (-0.04841, 0.07904, 0.3592), (-0.02974, 0.07904, 0.3768), (-0.007301, 0.07904, 0.3891), (0.0175, 0.07904, 0.3955), (0.04311, 0.07904, 0.3955), (0.06791, 0.07904, 0.3891), (0.09035, 0.07904, 0.3768), (0.109, 0.07904, 0.3592), (0.1227, 0.07904, 0.3376), (0.1306, 0.07904, 0.3132), (0.1323, 0.07904, 0.2877), (0.1275, 0.07904, 0.2625), (0.1166, 0.07904, 0.2394), (0.1002, 0.07904, 0.2196), (0.07952, 0.07904, 0.2046), (0.05571, 0.07904, 0.1952), (0.007182, 0.07904, 0.2041), (0.0303, 0.07904, 0.2011), (-0.01449, 0.07904, 0.2126), (-0.03334, 0.07904, 0.2263), (-0.0482, 0.07904, 0.2443), (-0.05812, 0.07904, 0.2654), (-0.06249, 0.07904, 0.2883), (-0.06103, 0.07904, 0.3115), (-0.05382, 0.07904, 0.3337), (-0.04134, 0.07904, 0.3534), (-0.02435, 0.07904, 0.3693), (-0.003923, 0.07904, 0.3806), (0.01865, 0.07904, 0.3864), (0.04196, 0.07904, 0.3864), (0.06453, 0.07904, 0.3806), (0.08496, 0.07904, 0.3693), (0.1019, 0.07904, 0.3534), (0.1144, 0.07904, 0.3337), (0.1216, 0.07904, 0.3115), (0.1231, 0.07904, 0.2883), (0.1187, 0.07904, 0.2654), (0.1088, 0.07904, 0.2443), (0.09395, 0.07904, 0.2263), (0.0751, 0.07904, 0.2126), (0.05343, 0.07904, 0.2041), (0.009723, 0.08911, 0.2139), (0.0303, 0.08911, 0.2113), (-0.009567, 0.08911, 0.2216), (-0.02635, 0.08911, 0.2338), (-0.03957, 0.08911, 0.2498), (-0.04841, 0.08911, 0.2685), (-0.05229, 0.08911, 0.2889), (-0.05099, 0.08911, 0.3096), (-0.04458, 0.08911, 0.3293), (-0.03347, 0.08911, 0.3469), (-0.01834, 0.08911, 0.3611), (-0.0001622, 0.08911, 0.3711), (0.01993, 0.08911, 0.3762), (0.04068, 0.08911, 0.3762), (0.06077, 0.08911, 0.3711), (0.07895, 0.08911, 0.3611), (0.09408, 0.08911, 0.3469), (0.1052, 0.08911, 0.3293), (0.1116, 0.08911, 0.3096), (0.1129, 0.08911, 0.2889), (0.109, 0.08911, 0.2685), (0.1002, 0.08911, 0.2498), (0.08696, 0.08911, 0.2338), (0.07018, 0.08911, 0.2216), (0.05089, 0.08911, 0.2139), (0.0303, 0.0225, 0.1689), (-0.0008411, 0.0225, 0.1728), (-0.03003, 0.0225, 0.1844), (-0.05543, 0.0225, 0.2028), (-0.07544, 0.0225, 0.227), (-0.08881, 0.0225, 0.2554), (-0.09469, 0.0225, 0.2862), (-0.09272, 0.0225, 0.3176), (-0.08302, 0.0225, 0.3474), (-0.06619, 0.0225, 0.3739), (-0.04331, 0.0225, 0.3954), (-0.0158, 0.0225, 0.4106), (0.01461, 0.0225, 0.4184), (0.046, 0.0225, 0.4184), (0.07641, 0.0225, 0.4106), (0.1039, 0.0225, 0.3954), (0.1268, 0.0225, 0.3739), (0.1436, 0.0225, 0.3474), (0.1533, 0.0225, 0.3176), (0.1553, 0.0225, 0.2862), (0.1494, 0.0225, 0.2554), (0.136, 0.0225, 0.227), (0.116, 0.0225, 0.2028), (0.09064, 0.0225, 0.1844), (0.06145, 0.0225, 0.1728), (0.000746, 0.01989, 0.179), (0.000746, -1.661e-07, 0.179), (-0.02696, 0.01989, 0.19), (-0.02696, -1.661e-07, 0.19), (-0.05106, 0.01989, 0.2075), (-0.05106, -1.661e-07, 0.2075), (-0.07005, 0.01989, 0.2304), (-0.07005, -1.661e-07, 0.2304), (-0.08274, 0.01989, 0.2574), (-0.08274, -1.661e-07, 0.2574), (-0.08832, 0.01989, 0.2866), (-0.08832, -1.661e-07, 0.2866), (-0.08645, 0.01989, 0.3164), (-0.08645, -1.661e-07, 0.3164), (-0.07724, 0.01989, 0.3447), (-0.07724, -1.661e-07, 0.3447), (-0.06128, 0.01989, 0.3699), (-0.06128, -1.661e-07, 0.3699), (-0.03956, 0.01989, 0.3903), (-0.03956, -1.661e-07, 0.3903), (-0.01345, 0.01989, 0.4046), (-0.01345, -1.661e-07, 0.4046), (0.01541, 0.01989, 0.412), (0.01541, -1.661e-07, 0.412), (0.0452, 0.01989, 0.412), (0.0452, -1.661e-07, 0.412), (0.07406, 0.01989, 0.4046), (0.07406, -1.661e-07, 0.4046), (0.1002, 0.01989, 0.3903), (0.1002, -1.661e-07, 0.3903), (0.1219, 0.01989, 0.3699), (0.1219, -1.661e-07, 0.3699), (0.1379, 0.01989, 0.3447), (0.1379, -1.661e-07, 0.3447), (0.1471, 0.01989, 0.3164), (0.1471, -1.661e-07, 0.3164), (0.1489, 0.01989, 0.2866), (0.1489, -1.661e-07, 0.2866), (0.1433, 0.01989, 0.2574), (0.1433, -1.661e-07, 0.2574), (0.1307, 0.01989, 0.2304), (0.1307, -1.661e-07, 0.2304), (0.1117, 0.01989, 0.2075), (0.1117, -1.661e-07, 0.2075), (0.08757, 0.01989, 0.19), (0.08757, -1.661e-07, 0.19), (0.05986, 0.01989, 0.179), (0.05986, -1.661e-07, 0.179), (0.0303, -1.661e-07, 0.1752), (0.0303, 0.01989, 0.1752)], [], [(6, 16, 28, 23), (7, 1, 0, 2), (7, 9, 20, 21), (21, 20, 22, 23, 28, 27, 25, 26, 29, 24), (18, 19, 25, 27), (17, 11, 29, 26), (16, 18, 27, 28), (9, 8, 22, 20), (6, 3, 13, 16), (1, 7, 21, 24), (8, 6, 23, 22), (19, 17, 26, 25), (7, 2, 4, 9), (4, 5, 8, 9), (5, 3, 6, 8), (14, 12, 17, 19), (15, 14, 19, 18), (13, 15, 18, 16), (11, 17, 12, 10), (10, 12, 14, 15, 13, 3, 5, 4, 2, 0), (125, 59, 35, 108), (71, 44, 52, 68), (64, 68, 52, 40), (64, 40, 35, 59), (55, 47, 44, 71), (55, 132, 117, 47), (51, 34, 33, 39), (48, 30, 32, 43), (116, 86, 30, 48), (43, 32, 34, 51), (39, 33, 31, 36), (36, 31, 85, 109), (48, 43, 45, 50), (50, 45, 46, 49), (49, 46, 44, 47), (36, 109, 111, 38), (38, 111, 110, 37), (37, 110, 108, 35), (43, 51, 53, 45), (45, 53, 54, 46), (46, 54, 52, 44), (51, 39, 41, 53), (53, 41, 42, 54), (54, 42, 40, 52), (39, 36, 38, 41), (41, 38, 37, 42), (42, 37, 35, 40), (116, 48, 50, 118), (118, 50, 49, 119), (119, 49, 47, 117), (56, 133, 135, 58), (58, 135, 134, 57), (57, 134, 132, 55), (72, 56, 58, 74), (74, 58, 57, 73), (73, 57, 55, 71), (60, 63, 65, 62), (62, 65, 66, 61), (61, 66, 64, 59), (63, 67, 69, 65), (65, 69, 70, 66), (66, 70, 68, 64), (67, 72, 74, 69), (69, 74, 73, 70), (70, 73, 71, 68), (124, 60, 62, 126), (126, 62, 61, 127), (127, 61, 59, 125), (76, 79, 84, 81), (75, 149, 154, 77, 78, 79, 76), (56, 72, 67, 63, 60, 124, 133), (80, 81, 84, 83, 82, 161, 156), (78, 77, 82, 83), (149, 75, 80, 156), (77, 154, 161, 82), (79, 78, 83, 84), (75, 76, 81, 80), (125, 108, 92, 128), (144, 141, 113, 101), (137, 97, 113, 141), (137, 128, 92, 97), (120, 144, 101, 104), (120, 104, 117, 132), (112, 96, 90, 91), (105, 100, 89, 87), (116, 105, 87, 86), (100, 112, 91, 89), (96, 93, 88, 90), (93, 109, 85, 88), (105, 107, 102, 100), (107, 106, 103, 102), (106, 104, 101, 103), (93, 95, 111, 109), (95, 94, 110, 111), (94, 92, 108, 110), (100, 102, 114, 112), (102, 103, 115, 114), (103, 101, 113, 115), (112, 114, 98, 96), (114, 115, 99, 98), (115, 113, 97, 99), (96, 98, 95, 93), (98, 99, 94, 95), (99, 97, 92, 94), (116, 118, 107, 105), (118, 119, 106, 107), (119, 117, 104, 106), (121, 123, 135, 133), (123, 122, 134, 135), (122, 120, 132, 134), (145, 147, 123, 121), (147, 146, 122, 123), (146, 144, 120, 122), (129, 131, 138, 136), (131, 130, 139, 138), (130, 128, 137, 139), (136, 138, 142, 140), (138, 139, 143, 142), (139, 137, 141, 143), (140, 142, 147, 145), (142, 143, 146, 147), (143, 141, 144, 146), (124, 126, 131, 129), (126, 127, 130, 131), (127, 125, 128, 130), (150, 157, 160, 153), (148, 150, 153, 152, 151, 154, 149), (121, 133, 124, 129, 136, 140, 145), (155, 156, 161, 158, 159, 160, 157), (152, 159, 158, 151), (149, 156, 155, 148), (151, 158, 161, 154), (153, 160, 159, 152), (148, 155, 157, 150), (174, 209, 219, 173), (168, 202, 217, 167), (165, 210, 259, 190), (169, 168, 172, 171), (168, 167, 173, 172), (167, 165, 174, 173), (166, 169, 171, 170), (164, 166, 170, 163), (174, 165, 176, 177), (165, 190, 194, 176), (166, 215, 213, 169), (191, 258, 226, 162), (172, 198, 223, 171), (167, 217, 210, 165), (170, 224, 228, 163), (171, 223, 224, 170), (162, 226, 225, 175), (169, 213, 202, 168), (177, 229, 209, 174), (164, 227, 215, 166), (173, 219, 198, 172), (163, 228, 227, 164), (176, 201, 229, 177), (187, 250, 233, 179), (235, 180, 179, 233), (178, 230, 251, 186), (183, 181, 178, 186), (181, 183, 238, 234), (181, 234, 230, 178), (180, 182, 187, 179), (183, 186, 188, 185), (185, 188, 189, 184), (184, 189, 187, 182), (182, 239, 241, 184), (184, 241, 240, 185), (185, 240, 238, 183), (250, 187, 189, 252), (252, 189, 188, 253), (253, 188, 186, 251), (182, 180, 235, 239), (194, 254, 201, 176), (191, 162, 175, 195), (254, 194, 196, 256), (256, 196, 197, 257), (257, 197, 195, 255), (191, 195, 197, 193), (193, 197, 196, 192), (192, 196, 194, 190), (258, 191, 193, 260), (260, 193, 192, 261), (261, 192, 190, 259), (175, 225, 255, 195), (218, 216, 219, 209), (207, 206, 217, 202), (204, 262, 259, 210), (208, 212, 214, 207), (207, 214, 216, 206), (206, 216, 218, 204), (205, 211, 212, 208), (203, 200, 211, 205), (218, 222, 221, 204), (204, 221, 266, 262), (205, 208, 213, 215), (263, 199, 226, 258), (214, 212, 223, 198), (206, 204, 210, 217), (211, 200, 228, 224), (212, 211, 224, 223), (199, 220, 225, 226), (208, 207, 202, 213), (222, 218, 209, 229), (203, 205, 215, 227), (216, 214, 198, 219), (200, 203, 227, 228), (221, 222, 229, 201), (247, 232, 233, 250), (235, 233, 232, 236), (231, 246, 251, 230), (243, 246, 231, 237), (237, 234, 238, 243), (237, 231, 230, 234), (236, 232, 247, 242), (243, 245, 248, 246), (245, 244, 249, 248), (244, 242, 247, 249), (242, 244, 241, 239), (244, 245, 240, 241), (245, 243, 238, 240), (250, 252, 249, 247), (252, 253, 248, 249), (253, 251, 246, 248), (242, 239, 235, 236), (266, 221, 201, 254), (263, 267, 220, 199), (254, 256, 268, 266), (256, 257, 269, 268), (257, 255, 267, 269), (263, 265, 269, 267), (265, 264, 268, 269), (264, 262, 266, 268), (258, 260, 265, 263), (260, 261, 264, 265), (261, 259, 262, 264), (220, 267, 255, 225), (362, 425, 515, 473), (457, 449, 319, 373), (467, 354, 417, 509), (373, 319, 479, 481), (414, 351, 470, 512), (477, 366, 429, 519), (415, 352, 467, 509), (454, 446, 323, 339), (505, 430, 367, 463), (339, 323, 451, 458), (416, 353, 477, 519), (448, 330, 317, 455), (447, 321, 337, 456), (317, 330, 471, 460), (458, 451, 327, 336), (337, 321, 449, 457), (336, 327, 448, 455), (513, 471, 352, 415), (502, 425, 362, 460), (417, 354, 469, 511), (459, 452, 328, 365), (464, 506, 438, 375), (365, 328, 474, 476), (418, 355, 482, 524), (465, 356, 419, 507), (520, 478, 367, 430), (471, 513, 502, 460), (525, 483, 375, 438), (466, 355, 418, 508), (505, 463, 359, 422), (472, 360, 423, 514), (525, 421, 358, 483), (270, 370, 475, 329), (270, 329, 453, 334), (270, 334, 459, 365), (270, 365, 476, 370), (271, 324, 442, 326), (271, 326, 450, 333), (271, 333, 458, 336), (271, 336, 455, 324), (272, 332, 445, 316), (272, 316, 443, 325), (272, 325, 456, 337), (272, 337, 457, 332), (461, 361, 424, 503), (515, 419, 356, 473), (469, 353, 416, 511), (273, 333, 450, 318), (273, 318, 444, 331), (273, 331, 454, 339), (273, 339, 458, 333), (274, 378, 480, 320), (274, 320, 445, 332), (274, 332, 457, 373), (274, 373, 481, 378), (275, 321, 447, 342), (275, 342, 470, 351), (275, 351, 468, 344), (275, 344, 449, 321), (276, 327, 451, 345), (276, 345, 467, 352), (276, 352, 471, 330), (276, 330, 448, 327), (277, 363, 474, 369), (277, 369, 477, 353), (277, 353, 469, 343), (277, 343, 446, 363), (424, 361, 472, 514), (461, 470, 342, 350), (464, 357, 420, 506), (350, 342, 447, 456), (278, 323, 446, 343), (278, 343, 469, 354), (278, 354, 467, 345), (278, 345, 451, 323), (279, 371, 479, 377), (279, 377, 482, 355), (279, 355, 466, 346), (279, 346, 452, 371), (280, 347, 450, 326), (280, 326, 442, 338), (280, 338, 473, 356), (280, 356, 465, 347), (281, 368, 475, 364), (281, 364, 444, 322), (281, 322, 463, 367), (281, 367, 478, 368), (282, 376, 480, 372), (282, 372, 453, 348), (282, 348, 464, 375), (282, 375, 483, 376), (283, 322, 444, 318), (283, 318, 450, 347), (283, 347, 465, 359), (283, 359, 463, 322), (284, 341, 443, 316), (284, 316, 445, 349), (284, 349, 462, 360), (284, 360, 472, 341), (285, 325, 443, 341), (285, 341, 472, 361), (285, 361, 461, 350), (285, 350, 456, 325), (286, 362, 473, 338), (286, 338, 442, 324), (286, 324, 455, 317), (286, 317, 460, 362), (287, 348, 453, 329), (287, 329, 475, 368), (287, 368, 478, 357), (287, 357, 464, 348), (288, 328, 452, 346), (288, 346, 466, 366), (288, 366, 477, 369), (288, 369, 474, 328), (289, 331, 444, 364), (289, 364, 475, 370), (289, 370, 476, 335), (289, 335, 454, 331), (476, 474, 363, 335), (462, 504, 423, 360), (465, 507, 422, 359), (335, 363, 446, 454), (429, 366, 466, 508), (462, 358, 421, 504), (290, 349, 445, 320), (290, 320, 480, 376), (290, 376, 483, 358), (290, 358, 462, 349), (291, 319, 449, 344), (291, 344, 468, 374), (291, 374, 482, 377), (291, 377, 479, 319), (292, 334, 453, 372), (292, 372, 480, 378), (292, 378, 481, 340), (292, 340, 459, 334), (468, 351, 414, 510), (520, 420, 357, 478), (437, 374, 468, 510), (481, 479, 371, 340), (340, 371, 452, 459), (523, 521, 382, 436), (499, 436, 382, 491), (500, 493, 386, 402), (496, 402, 386, 488), (502, 513, 393, 380), (490, 497, 380, 393), (499, 491, 384, 400), (489, 498, 400, 384), (490, 390, 399, 497), (500, 399, 390, 493), (518, 516, 391, 428), (501, 428, 391, 494), (293, 392, 517, 433), (293, 433, 518, 428), (293, 428, 501, 397), (293, 397, 495, 392), (294, 389, 484, 387), (294, 387, 497, 399), (294, 399, 500, 396), (294, 396, 492, 389), (295, 379, 487, 395), (295, 395, 499, 400), (295, 400, 498, 388), (295, 388, 485, 379), (296, 381, 492, 396), (296, 396, 500, 402), (296, 402, 496, 394), (296, 394, 486, 381), (297, 383, 522, 441), (297, 441, 523, 436), (297, 436, 499, 395), (297, 395, 487, 383), (298, 405, 489, 384), (298, 384, 491, 407), (298, 407, 510, 414), (298, 414, 512, 405), (299, 408, 493, 390), (299, 390, 490, 393), (299, 393, 513, 415), (299, 415, 509, 408), (300, 432, 516, 426), (300, 426, 488, 406), (300, 406, 511, 416), (300, 416, 519, 432), (489, 405, 413, 498), (503, 413, 405, 512), (301, 406, 488, 386), (301, 386, 493, 408), (301, 408, 509, 417), (301, 417, 511, 406), (302, 440, 521, 434), (302, 434, 494, 409), (302, 409, 508, 418), (302, 418, 524, 440), (303, 389, 492, 410), (303, 410, 507, 419), (303, 419, 515, 401), (303, 401, 484, 389), (304, 427, 517, 431), (304, 431, 520, 430), (304, 430, 505, 385), (304, 385, 486, 427), (305, 435, 522, 439), (305, 439, 525, 438), (305, 438, 506, 411), (305, 411, 495, 435), (306, 381, 486, 385), (306, 385, 505, 422), (306, 422, 507, 410), (306, 410, 492, 381), (307, 379, 485, 404), (307, 404, 514, 423), (307, 423, 504, 412), (307, 412, 487, 379), (308, 404, 485, 388), (308, 388, 498, 413), (308, 413, 503, 424), (308, 424, 514, 404), (309, 401, 515, 425), (309, 425, 502, 380), (309, 380, 497, 387), (309, 387, 484, 401), (310, 392, 495, 411), (310, 411, 506, 420), (310, 420, 520, 431), (310, 431, 517, 392), (311, 409, 494, 391), (311, 391, 516, 432), (311, 432, 519, 429), (311, 429, 508, 409), (312, 427, 486, 394), (312, 394, 496, 398), (312, 398, 518, 433), (312, 433, 517, 427), (496, 488, 426, 398), (518, 398, 426, 516), (313, 383, 487, 412), (313, 412, 504, 421), (313, 421, 525, 439), (313, 439, 522, 383), (314, 407, 491, 382), (314, 382, 521, 440), (314, 440, 524, 437), (314, 437, 510, 407), (315, 435, 495, 397), (315, 397, 501, 403), (315, 403, 523, 441), (315, 441, 522, 435), (501, 494, 434, 403), (523, 403, 434, 521), (482, 374, 437, 524), (503, 512, 470, 461), (527, 529, 528, 526), (533, 535, 537, 531), (527, 536, 534, 529), (539, 540, 537, 535), (542, 533, 532, 541), (542, 539, 535, 533), (533, 531, 530, 532), (538, 540, 536, 527), (531, 537, 540, 538), (529, 534, 539, 542), (529, 542, 541, 528), (534, 536, 540, 539), (550, 572, 576, 575, 574, 573, 554, 555), (552, 553, 555, 554), (545, 543, 578, 587), (545, 587, 590, 547), (547, 590, 589, 548), (548, 589, 588, 549), (549, 588, 586, 546), (544, 546, 586, 577), (552, 551, 543, 545, 547, 548, 549, 546, 544, 553), (551, 552, 598, 593), (616, 605, 557, 560), (550, 591, 632, 572), (555, 601, 591, 550), (604, 556, 557, 605), (553, 596, 601, 555), (598, 552, 554, 599), (551, 558, 559, 543), (561, 556, 604, 615), (577, 608, 568, 571, 570, 569, 567, 544), (568, 608, 607, 562), (553, 563, 566, 565, 564, 562, 607, 596), (543, 559, 612, 578), (558, 560, 561, 559), (593, 610, 558, 551), (559, 561, 615, 612), (610, 616, 560, 558), (562, 564, 571, 568), (564, 565, 570, 571), (565, 566, 569, 570), (566, 563, 567, 569), (544, 567, 563, 553), (561, 560, 557, 556), (573, 574, 635, 636), (574, 575, 634, 635), (575, 576, 633, 634), (576, 572, 632, 633), (599, 554, 573, 636), (592, 602, 600, 628, 629, 630, 631, 627), (595, 600, 602, 597), (581, 587, 578, 579), (581, 583, 590, 587), (583, 584, 589, 590), (584, 585, 588, 589), (585, 582, 586, 588), (580, 577, 586, 582), (595, 597, 580, 582, 585, 584, 583, 581, 579, 594), (594, 593, 598, 595), (616, 613, 606, 605), (592, 627, 632, 591), (602, 592, 591, 601), (604, 605, 606, 603), (597, 602, 601, 596), (598, 599, 600, 595), (594, 579, 611, 609), (614, 615, 604, 603), (577, 580, 622, 624, 625, 626, 623, 608), (623, 617, 607, 608), (597, 596, 607, 617, 619, 620, 621, 618), (579, 578, 612, 611), (609, 611, 614, 613), (593, 594, 609, 610), (611, 612, 615, 614), (610, 609, 613, 616), (617, 623, 626, 619), (619, 626, 625, 620), (620, 625, 624, 621), (621, 624, 622, 618), (580, 597, 618, 622), (614, 603, 606, 613), (628, 636, 635, 629), (629, 635, 634, 630), (630, 634, 633, 631), (631, 633, 632, 627), (599, 636, 628, 600), (732, 702, 637, 652), (706, 708, 640, 639), (708, 710, 641, 640), (710, 712, 642, 641), (712, 714, 643, 642), (714, 716, 644, 643), (716, 718, 645, 644), (718, 720, 646, 645), (720, 722, 647, 646), (722, 724, 648, 647), (724, 726, 649, 648), (726, 728, 650, 649), (728, 730, 651, 650), (730, 732, 652, 651), (650, 655, 656, 649), (704, 706, 639, 638), (702, 704, 638, 637), (648, 657, 658, 647), (642, 663, 664, 641), (646, 659, 660, 645), (643, 662, 663, 642), (652, 653, 654, 651), (639, 666, 668, 638), (645, 660, 661, 644), (649, 656, 657, 648), (641, 664, 665, 640), (638, 668, 667, 637), (647, 658, 659, 646), (651, 654, 655, 650), (745, 675, 676, 747), (640, 665, 666, 639), (644, 661, 662, 643), (747, 676, 677, 749), (637, 667, 653, 652), (749, 677, 678, 751), (763, 684, 669, 734), (735, 670, 671, 737), (751, 678, 679, 753), (737, 671, 672, 739), (753, 679, 680, 755), (739, 672, 673, 741), (755, 680, 681, 757), (741, 673, 674, 743), (757, 681, 682, 759), (787, 744, 746, 788), (759, 682, 683, 761), (743, 674, 675, 745), (761, 683, 684, 763), (679, 695, 696, 680), (795, 760, 762, 796), (788, 746, 748, 789), (796, 762, 764, 782), (789, 748, 750, 790), (781, 733, 736, 783), (782, 764, 733, 781), (790, 750, 752, 791), (783, 736, 738, 784), (791, 752, 754, 792), (784, 738, 740, 785), (792, 754, 756, 793), (785, 740, 742, 786), (793, 756, 758, 794), (786, 742, 744, 787), (794, 758, 760, 795), (700, 699, 698, 697, 696, 695, 694, 693, 692, 691, 690, 689, 688, 687, 686, 685), (672, 688, 689, 673), (680, 696, 697, 681), (673, 689, 690, 674), (681, 697, 698, 682), (674, 690, 691, 675), (682, 698, 699, 683), (675, 691, 692, 676), (683, 699, 700, 684), (676, 692, 693, 677), (669, 685, 686, 670), (684, 700, 685, 669), (677, 693, 694, 678), (670, 686, 687, 671), (678, 694, 695, 679), (671, 687, 688, 672), (701, 703, 704, 702), (703, 705, 706, 704), (705, 707, 708, 706), (707, 709, 710, 708), (709, 711, 712, 710), (711, 713, 714, 712), (713, 715, 716, 714), (715, 717, 718, 716), (717, 719, 720, 718), (719, 721, 722, 720), (721, 723, 724, 722), (723, 725, 726, 724), (725, 727, 728, 726), (727, 729, 730, 728), (729, 731, 732, 730), (731, 701, 702, 732), (734, 735, 736, 733), (735, 737, 738, 736), (737, 739, 740, 738), (739, 741, 742, 740), (741, 743, 744, 742), (743, 745, 746, 744), (745, 747, 748, 746), (747, 749, 750, 748), (749, 751, 752, 750), (751, 753, 754, 752), (753, 755, 756, 754), (755, 757, 758, 756), (757, 759, 760, 758), (759, 761, 762, 760), (761, 763, 764, 762), (763, 734, 733, 764), (734, 669, 670, 735), (664, 778, 779, 665), (656, 770, 771, 657), (663, 777, 778, 664), (655, 769, 770, 656), (662, 776, 777, 663), (654, 768, 769, 655), (661, 775, 776, 662), (653, 766, 768, 654), (660, 774, 775, 661), (668, 767, 765, 667), (667, 765, 766, 653), (659, 773, 774, 660), (666, 780, 767, 668), (658, 772, 773, 659), (665, 779, 780, 666), (657, 771, 772, 658), (781, 783, 797, 827), (772, 771, 806, 808), (771, 770, 804, 806), (782, 781, 827, 828), (780, 779, 822, 824), (779, 778, 820, 822), (790, 791, 813, 811), (773, 772, 808, 810), (783, 784, 799, 797), (767, 780, 824, 825), (791, 792, 815, 813), (774, 773, 810, 812), (784, 785, 801, 799), (766, 765, 826, 798), (792, 793, 817, 815), (765, 767, 825, 826), (820, 819, 821, 822), (804, 803, 805, 806), (818, 817, 819, 820), (802, 801, 803, 804), (816, 815, 817, 818), (800, 799, 801, 802), (814, 813, 815, 816), (798, 797, 799, 800), (812, 811, 813, 814), (825, 828, 827, 826), (826, 827, 797, 798), (810, 809, 811, 812), (824, 823, 828, 825), (808, 807, 809, 810), (822, 821, 823, 824), (806, 805, 807, 808), (778, 777, 818, 820), (789, 790, 811, 809), (770, 769, 802, 804), (796, 782, 828, 823), (777, 776, 816, 818), (788, 789, 809, 807), (769, 768, 800, 802), (794, 795, 821, 819), (795, 796, 823, 821), (776, 775, 814, 816), (786, 787, 805, 803), (787, 788, 807, 805), (768, 766, 798, 800), (793, 794, 819, 817), (775, 774, 812, 814), (785, 786, 803, 801), (701, 731, 729, 727, 725, 723, 721, 719, 717, 715, 713, 711, 709, 707, 705, 703), (954, 829, 830, 955), (955, 830, 831, 956), (956, 831, 832, 957), (957, 832, 833, 958), (958, 833, 834, 959), (959, 834, 835, 960), (960, 835, 836, 961), (961, 836, 837, 962), (962, 837, 838, 963), (963, 838, 839, 964), (964, 839, 840, 965), (965, 840, 841, 966), (966, 841, 842, 967), (967, 842, 843, 968), (968, 843, 844, 969), (969, 844, 845, 970), (970, 845, 846, 971), (971, 846, 847, 972), (972, 847, 848, 973), (973, 848, 849, 974), (974, 849, 850, 975), (975, 850, 851, 976), (976, 851, 852, 977), (850, 849, 874, 875), (977, 852, 853, 978), (978, 853, 829, 954), (875, 874, 899, 900), (843, 842, 867, 868), (836, 835, 860, 861), (851, 850, 875, 876), (830, 829, 855, 854), (844, 843, 868, 869), (837, 836, 861, 862), (852, 851, 876, 877), (845, 844, 869, 870), (838, 837, 862, 863), (853, 852, 877, 878), (831, 830, 854, 856), (846, 845, 870, 871), (839, 838, 863, 864), (829, 853, 878, 855), (832, 831, 856, 857), (847, 846, 871, 872), (840, 839, 864, 865), (833, 832, 857, 858), (848, 847, 872, 873), (841, 840, 865, 866), (834, 833, 858, 859), (849, 848, 873, 874), (842, 841, 866, 867), (835, 834, 859, 860), (887, 886, 911, 912), (868, 867, 892, 893), (861, 860, 885, 886), (876, 875, 900, 901), (869, 868, 893, 894), (862, 861, 886, 887), (877, 876, 901, 902), (854, 855, 880, 879), (870, 869, 894, 895), (863, 862, 887, 888), (878, 877, 902, 903), (856, 854, 879, 881), (871, 870, 895, 896), (864, 863, 888, 889), (855, 878, 903, 880), (857, 856, 881, 882), (872, 871, 896, 897), (865, 864, 889, 890), (858, 857, 882, 883), (873, 872, 897, 898), (866, 865, 890, 891), (859, 858, 883, 884), (874, 873, 898, 899), (867, 866, 891, 892), (860, 859, 884, 885), (914, 913, 938, 939), (902, 901, 926, 927), (879, 880, 905, 904), (895, 894, 919, 920), (888, 887, 912, 913), (903, 902, 927, 928), (881, 879, 904, 906), (896, 895, 920, 921), (889, 888, 913, 914), (880, 903, 928, 905), (882, 881, 906, 907), (897, 896, 921, 922), (890, 889, 914, 915), (883, 882, 907, 908), (898, 897, 922, 923), (891, 890, 915, 916), (884, 883, 908, 909), (899, 898, 923, 924), (892, 891, 916, 917), (885, 884, 909, 910), (900, 899, 924, 925), (893, 892, 917, 918), (886, 885, 910, 911), (901, 900, 925, 926), (894, 893, 918, 919), (929, 930, 953, 952, 951, 950, 949, 948, 947, 946, 945, 944, 943, 942, 941, 940, 939, 938, 937, 936, 935, 934, 933, 932, 931), (905, 928, 953, 930), (907, 906, 931, 932), (922, 921, 946, 947), (915, 914, 939, 940), (908, 907, 932, 933), (923, 922, 947, 948), (916, 915, 940, 941), (909, 908, 933, 934), (924, 923, 948, 949), (917, 916, 941, 942), (910, 909, 934, 935), (925, 924, 949, 950), (918, 917, 942, 943), (911, 910, 935, 936), (926, 925, 950, 951), (919, 918, 943, 944), (912, 911, 936, 937), (927, 926, 951, 952), (904, 905, 930, 929), (920, 919, 944, 945), (913, 912, 937, 938), (928, 927, 952, 953), (906, 904, 929, 931), (921, 920, 945, 946), (968, 969, 993, 992), (955, 956, 980, 979), (969, 970, 994, 993), (956, 957, 981, 980), (970, 971, 995, 994), (957, 958, 982, 981), (971, 972, 996, 995), (958, 959, 983, 982), (972, 973, 997, 996), (959, 960, 984, 983), (973, 974, 998, 997), (960, 961, 985, 984), (974, 975, 999, 998), (961, 962, 986, 985), (975, 976, 1000, 999), (962, 963, 987, 986), (976, 977, 1001, 1000), (963, 964, 988, 987), (977, 978, 1002, 1001), (964, 965, 989, 988), (978, 954, 1003, 1002), (965, 966, 990, 989), (966, 967, 991, 990), (967, 968, 992, 991), (954, 955, 979, 1003), (1201, 1002, 1003, 1202), (1199, 1001, 1002, 1201), (1197, 1000, 1001, 1199), (1195, 999, 1000, 1197), (1193, 998, 999, 1195), (1191, 997, 998, 1193), (1189, 996, 997, 1191), (1187, 995, 996, 1189), (1185, 994, 995, 1187), (1183, 993, 994, 1185), (1181, 992, 993, 1183), (1179, 991, 992, 1181), (1177, 990, 991, 1179), (1175, 989, 990, 1177), (1173, 988, 989, 1175), (1171, 987, 988, 1173), (1169, 986, 987, 1171), (1167, 985, 986, 1169), (1165, 984, 985, 1167), (1163, 983, 984, 1165), (1161, 982, 983, 1163), (1159, 981, 982, 1161), (1157, 980, 981, 1159), (1155, 979, 980, 1157), (1202, 1003, 979, 1155), (1129, 1130, 1005, 1004), (1130, 1131, 1006, 1005), (1131, 1132, 1007, 1006), (1132, 1133, 1008, 1007), (1133, 1134, 1009, 1008), (1134, 1135, 1010, 1009), (1135, 1136, 1011, 1010), (1136, 1137, 1012, 1011), (1137, 1138, 1013, 1012), (1138, 1139, 1014, 1013), (1139, 1140, 1015, 1014), (1140, 1141, 1016, 1015), (1141, 1142, 1017, 1016), (1142, 1143, 1018, 1017), (1143, 1144, 1019, 1018), (1144, 1145, 1020, 1019), (1145, 1146, 1021, 1020), (1146, 1147, 1022, 1021), (1147, 1148, 1023, 1022), (1148, 1149, 1024, 1023), (1149, 1150, 1025, 1024), (1150, 1151, 1026, 1025), (1151, 1152, 1027, 1026), (1025, 1050, 1049, 1024), (1152, 1153, 1028, 1027), (1153, 1129, 1004, 1028), (1050, 1075, 1074, 1049), (1018, 1043, 1042, 1017), (1011, 1036, 1035, 1010), (1026, 1051, 1050, 1025), (1005, 1029, 1030, 1004), (1019, 1044, 1043, 1018), (1012, 1037, 1036, 1011), (1027, 1052, 1051, 1026), (1020, 1045, 1044, 1019), (1013, 1038, 1037, 1012), (1028, 1053, 1052, 1027), (1006, 1031, 1029, 1005), (1021, 1046, 1045, 1020), (1014, 1039, 1038, 1013), (1004, 1030, 1053, 1028), (1007, 1032, 1031, 1006), (1022, 1047, 1046, 1021), (1015, 1040, 1039, 1014), (1008, 1033, 1032, 1007), (1023, 1048, 1047, 1022), (1016, 1041, 1040, 1015), (1009, 1034, 1033, 1008), (1024, 1049, 1048, 1023), (1017, 1042, 1041, 1016), (1010, 1035, 1034, 1009), (1062, 1087, 1086, 1061), (1043, 1068, 1067, 1042), (1036, 1061, 1060, 1035), (1051, 1076, 1075, 1050), (1044, 1069, 1068, 1043), (1037, 1062, 1061, 1036), (1052, 1077, 1076, 1051), (1029, 1054, 1055, 1030), (1045, 1070, 1069, 1044), (1038, 1063, 1062, 1037), (1053, 1078, 1077, 1052), (1031, 1056, 1054, 1029), (1046, 1071, 1070, 1045), (1039, 1064, 1063, 1038), (1030, 1055, 1078, 1053), (1032, 1057, 1056, 1031), (1047, 1072, 1071, 1046), (1040, 1065, 1064, 1039), (1033, 1058, 1057, 1032), (1048, 1073, 1072, 1047), (1041, 1066, 1065, 1040), (1034, 1059, 1058, 1033), (1049, 1074, 1073, 1048), (1042, 1067, 1066, 1041), (1035, 1060, 1059, 1034), (1089, 1114, 1113, 1088), (1077, 1102, 1101, 1076), (1054, 1079, 1080, 1055), (1070, 1095, 1094, 1069), (1063, 1088, 1087, 1062), (1078, 1103, 1102, 1077), (1056, 1081, 1079, 1054), (1071, 1096, 1095, 1070), (1064, 1089, 1088, 1063), (1055, 1080, 1103, 1078), (1057, 1082, 1081, 1056), (1072, 1097, 1096, 1071), (1065, 1090, 1089, 1064), (1058, 1083, 1082, 1057), (1073, 1098, 1097, 1072), (1066, 1091, 1090, 1065), (1059, 1084, 1083, 1058), (1074, 1099, 1098, 1073), (1067, 1092, 1091, 1066), (1060, 1085, 1084, 1059), (1075, 1100, 1099, 1074), (1068, 1093, 1092, 1067), (1061, 1086, 1085, 1060), (1076, 1101, 1100, 1075), (1069, 1094, 1093, 1068), (1104, 1106, 1107, 1108, 1109, 1110, 1111, 1112, 1113, 1114, 1115, 1116, 1117, 1118, 1119, 1120, 1121, 1122, 1123, 1124, 1125, 1126, 1127, 1128, 1105), (1080, 1105, 1128, 1103), (1082, 1107, 1106, 1081), (1097, 1122, 1121, 1096), (1090, 1115, 1114, 1089), (1083, 1108, 1107, 1082), (1098, 1123, 1122, 1097), (1091, 1116, 1115, 1090), (1084, 1109, 1108, 1083), (1099, 1124, 1123, 1098), (1092, 1117, 1116, 1091), (1085, 1110, 1109, 1084), (1100, 1125, 1124, 1099), (1093, 1118, 1117, 1092), (1086, 1111, 1110, 1085), (1101, 1126, 1125, 1100), (1094, 1119, 1118, 1093), (1087, 1112, 1111, 1086), (1102, 1127, 1126, 1101), (1079, 1104, 1105, 1080), (1095, 1120, 1119, 1094), (1088, 1113, 1112, 1087), (1103, 1128, 1127, 1102), (1081, 1106, 1104, 1079), (1096, 1121, 1120, 1095), (1143, 1180, 1182, 1144), (1130, 1154, 1156, 1131), (1144, 1182, 1184, 1145), (1131, 1156, 1158, 1132), (1145, 1184, 1186, 1146), (1132, 1158, 1160, 1133), (1146, 1186, 1188, 1147), (1133, 1160, 1162, 1134), (1147, 1188, 1190, 1148), (1134, 1162, 1164, 1135), (1148, 1190, 1192, 1149), (1135, 1164, 1166, 1136), (1149, 1192, 1194, 1150), (1136, 1166, 1168, 1137), (1150, 1194, 1196, 1151), (1137, 1168, 1170, 1138), (1151, 1196, 1198, 1152), (1138, 1170, 1172, 1139), (1152, 1198, 1200, 1153), (1139, 1172, 1174, 1140), (1153, 1200, 1203, 1129), (1140, 1174, 1176, 1141), (1141, 1176, 1178, 1142), (1142, 1178, 1180, 1143), (1129, 1203, 1154, 1130), (1201, 1202, 1203, 1200), (1199, 1201, 1200, 1198), (1197, 1199, 1198, 1196), (1195, 1197, 1196, 1194), (1193, 1195, 1194, 1192), (1191, 1193, 1192, 1190), (1189, 1191, 1190, 1188), (1187, 1189, 1188, 1186), (1185, 1187, 1186, 1184), (1183, 1185, 1184, 1182), (1181, 1183, 1182, 1180), (1179, 1181, 1180, 1178), (1177, 1179, 1178, 1176), (1175, 1177, 1176, 1174), (1173, 1175, 1174, 1172), (1171, 1173, 1172, 1170), (1169, 1171, 1170, 1168), (1167, 1169, 1168, 1166), (1165, 1167, 1166, 1164), (1163, 1165, 1164, 1162), (1161, 1163, 1162, 1160), (1159, 1161, 1160, 1158), (1157, 1159, 1158, 1156), (1155, 1157, 1156, 1154), (1202, 1155, 1154, 1203)])
me_cube_074.polygons.foreach_set('use_smooth', [1, 1, 1, 1, 1, 1, 1, 1, 1, 1, 1, 1, 1, 1, 1, 1, 1, 1, 1, 1, 1, 1, 1, 1, 1, 1, 1, 1, 1, 1, 1, 1, 1, 1, 1, 1, 1, 1, 1, 1, 1, 1, 1, 1, 1, 1, 1, 1, 1, 1, 1, 1, 1, 1, 1, 1, 1, 1, 1, 1, 1, 1, 1, 1, 1, 1, 1, 1, 1, 1, 1, 1, 1, 1, 1, 1, 1, 1, 1, 1, 1, 1, 1, 1, 1, 1, 1, 1, 1, 1, 1, 1, 1, 1, 1, 1, 1, 1, 1, 1, 1, 1, 1, 1, 1, 1, 1, 1, 1, 1, 1, 1, 1, 1, 1, 1, 1, 1, 1, 1, 1, 1, 1, 1, 1, 1, 1, 1, 1, 1, 1, 1, 1, 1, 1, 1, 1, 1, 1, 1, 1, 1, 1, 1, 1, 1, 1, 1, 1, 1, 1, 1, 1, 1, 1, 1, 1, 1, 1, 1, 1, 1, 1, 1, 1, 1, 1, 1, 1, 1, 1, 1, 1, 1, 1, 1, 1, 1, 1, 1, 1, 1, 1, 1, 1, 1, 1, 1, 1, 1, 1, 1, 1, 1, 1, 1, 1, 1, 1, 1, 1, 1, 1, 1, 1, 1, 1, 1, 1, 1, 1, 1, 1, 1, 1, 1, 1, 1, 1, 1, 1, 1, 1, 1, 1, 1, 1, 1, 1, 1, 1, 1, 1, 1, 1, 1, 1, 1, 1, 1, 1, 1, 1, 1, 1, 1, 1, 1, 1, 1, 1, 1, 1, 1, 1, 1, 1, 1, 1, 1, 1, 1, 1, 1, 1, 1, 1, 1, 1, 1, 1, 1, 1, 1, 1, 1, 1, 1, 1, 1, 1, 1, 1, 1, 1, 1, 1, 1, 1, 1, 1, 1, 1, 1, 1, 1, 1, 1, 1, 1, 1, 1, 1, 1, 1, 1, 1, 1, 1, 1, 1, 1, 1, 1, 1, 1, 1, 1, 1, 1, 1, 1, 1, 1, 1, 1, 1, 1, 1, 1, 1, 1, 1, 1, 1, 1, 1, 1, 1, 1, 1, 1, 1, 1, 1, 1, 1, 1, 1, 1, 1, 1, 1, 1, 1, 1, 1, 1, 1, 1, 1, 1, 1, 1, 1, 1, 1, 1, 1, 1, 1, 1, 1, 1, 1, 1, 1, 1, 1, 1, 1, 1, 1, 1, 1, 1, 1, 1, 1, 1, 1, 1, 1, 1, 1, 1, 1, 1, 1, 1, 1, 1, 1, 1, 1, 1, 1, 1, 1, 1, 1, 1, 1, 1, 1, 1, 1, 1, 1, 1, 1, 1, 1, 1, 1, 1, 1, 1, 1, 1, 1, 1, 1, 1, 1, 1, 1, 1, 1, 1, 1, 1, 1, 1, 1, 1, 1, 1, 1, 1, 1, 1, 1, 1, 1, 1, 1, 1, 1, 1, 1, 1, 1, 1, 1, 1, 1, 1, 1, 1, 1, 1, 1, 1, 1, 1, 1, 1, 1, 1, 1, 1, 1, 1, 1, 1, 1, 1, 1, 1, 1, 1, 1, 1, 1, 1, 1, 1, 1, 0, 0, 1, 1, 1, 1, 1, 1, 1, 1, 1, 1, 1, 1, 1, 1, 1, 1, 1, 1, 1, 1, 1, 1, 1, 1, 1, 1, 1, 1, 1, 1, 1, 1, 1, 1, 1, 1, 1, 1, 1, 1, 1, 1, 1, 1, 1, 1, 1, 1, 1, 1, 1, 1, 1, 1, 1, 1, 1, 1, 1, 1, 1, 1, 1, 1, 1, 1, 1, 1, 1, 1, 1, 1, 1, 1, 1, 1, 1, 1, 1, 1, 1, 1, 1, 1, 1, 1, 1, 1, 1, 1, 1, 1, 1, 1, 1, 1, 1, 1, 1, 1, 1, 1, 1, 1, 1, 1, 1, 1, 1, 1, 1, 1, 1, 1, 1, 1, 1, 1, 1, 1, 1, 1, 1, 1, 1, 1, 1, 1, 1, 1, 1, 1, 1, 1, 1, 1, 1, 1, 1, 1, 1, 1, 1, 1, 1, 1, 1, 1, 1, 1, 1, 1, 1, 1, 1, 1, 1, 1, 1, 1, 1, 1, 1, 1, 1, 1, 1, 1, 1, 1, 1, 1, 1, 1, 1, 1, 1, 1, 1, 1, 1, 1, 1, 1, 1, 1, 1, 1, 1, 1, 1, 1, 1, 1, 1, 1, 1, 1, 1, 1, 1, 1, 1, 1, 1, 1, 1, 1, 1, 1, 1, 1, 1, 1, 1, 1, 1, 1, 1, 1, 1, 1, 1, 1, 1, 1, 1, 1, 1, 1, 1, 1, 1, 1, 1, 1, 1, 1, 1, 1, 1, 1, 1, 1, 1, 1, 1, 1, 1, 1, 1, 1, 1, 1, 1, 1, 1, 1, 1, 1, 1, 1, 1, 1, 1, 1, 1, 1, 1, 1, 1, 1, 1, 1, 1, 1, 1, 1, 1, 1, 1, 1, 1, 1, 1, 1, 1, 1, 1, 1, 1, 1, 1, 1, 1, 1, 1, 1, 1, 1, 1, 1, 1, 1, 1, 1, 1, 1, 1, 1, 1, 1, 1, 1, 1, 1, 1, 1, 1, 1, 1, 1, 1, 1, 1, 1, 1, 1, 1, 1, 1, 1, 1, 1, 1, 1, 1, 1, 1, 1, 1, 1, 1, 1, 1, 1, 1, 1, 1, 1, 1, 1, 1, 1, 1, 1, 1, 1, 1, 1, 1, 1, 1, 1, 1, 1, 1, 1, 1, 1, 1, 1, 1, 1, 1, 1, 1, 1, 1, 1, 1, 1, 1, 1, 1, 1, 1, 1, 1, 1, 1, 1, 1, 1, 1, 1, 1, 1, 1, 1, 1, 1, 1, 1, 1, 1, 1, 1, 1, 1, 1, 1, 1, 1, 1, 1, 1, 1, 1, 1, 1, 1, 1, 1, 1, 1, 1, 1, 1, 1, 1, 1, 1, 1, 1, 1, 1, 1, 1, 1, 1, 1, 1, 1, 1, 1, 1, 1, 1, 1, 1, 1, 1, 1, 1, 1, 1, 1, 1, 1, 1, 1, 1, 1, 1, 1, 1, 1, 1, 1, 1, 1, 1, 1, 1, 1, 1, 1, 1, 1, 1, 1, 1, 1, 1, 1, 1, 1, 1, 1, 1, 1, 1, 1, 1, 1, 1, 1, 1, 1, 1, 1, 1, 1, 1, 1, 1, 1, 1, 1, 1, 1, 1, 1, 1, 1, 1, 1, 1, 1, 1, 1, 1, 1, 1, 1, 1, 1, 1, 1, 1, 1, 1, 1, 1, 1, 1, 1, 1, 1, 1, 1, 1, 1, 1, 1, 1, 1, 1, 1, 1, 1, 1, 1, 1, 1, 1, 1, 1, 1, 1, 1, 1, 1, 1, 1, 1, 1, 1, 1, 1, 1, 1, 1, 1, 1, 1, 1, 1, 1, 1, 1, 1, 1, 1, 1, 1, 1, 1, 1, 1, 1, 1, 1, 1, 1, 1, 1, 1, 1, 1, 1, 1, 1, 1, 1, 1])
me_cube_074.polygons.foreach_set('material_index', [2, 2, 2, 0, 2, 2, 2, 2, 2, 2, 2, 2, 2, 2, 2, 2, 2, 2, 2, 2, 0, 0, 0, 0, 0, 0, 0, 0, 0, 0, 0, 0, 0, 0, 0, 0, 0, 0, 0, 0, 0, 0, 0, 0, 0, 0, 0, 0, 0, 0, 0, 0, 0, 0, 0, 0, 0, 0, 0, 0, 0, 0, 0, 0, 0, 0, 0, 0, 1, 1, 0, 1, 1, 1, 1, 1, 1, 0, 0, 0, 0, 0, 0, 0, 0, 0, 0, 0, 0, 0, 0, 0, 0, 0, 0, 0, 0, 0, 0, 0, 0, 0, 0, 0, 0, 0, 0, 0, 0, 0, 0, 0, 0, 0, 0, 0, 0, 0, 0, 0, 0, 0, 0, 0, 0, 1, 1, 0, 1, 1, 1, 1, 1, 1, 0, 0, 0, 0, 0, 0, 0, 0, 0, 0, 0, 0, 0, 0, 0, 0, 0, 0, 0, 0, 0, 0, 0, 1, 1, 1, 1, 1, 1, 1, 1, 1, 1, 1, 1, 1, 1, 1, 1, 1, 0, 0, 0, 0, 0, 0, 0, 0, 0, 0, 0, 0, 0, 0, 0, 0, 0, 0, 0, 0, 0, 0, 0, 0, 0, 0, 0, 0, 0, 0, 0, 0, 0, 0, 0, 1, 1, 1, 1, 1, 1, 1, 1, 1, 1, 1, 1, 1, 1, 1, 1, 1, 0, 0, 0, 0, 0, 0, 0, 0, 0, 0, 0, 0, 1, 1, 1, 1, 1, 1, 1, 1, 1, 1, 1, 1, 1, 1, 1, 1, 1, 1, 1, 1, 1, 1, 1, 1, 1, 1, 1, 1, 1, 1, 1, 1, 1, 1, 1, 1, 1, 1, 1, 1, 1, 1, 1, 1, 1, 1, 1, 1, 1, 1, 1, 1, 1, 1, 1, 1, 1, 1, 1, 1, 1, 1, 1, 1, 1, 1, 1, 1, 1, 1, 1, 1, 1, 1, 1, 1, 1, 1, 1, 1, 1, 1, 1, 1, 1, 1, 1, 1, 1, 1, 1, 1, 1, 1, 1, 1, 1, 1, 1, 1, 1, 1, 1, 1, 1, 1, 1, 1, 1, 1, 1, 1, 1, 1, 1, 1, 1, 1, 1, 1, 1, 1, 1, 1, 1, 1, 1, 1, 1, 1, 1, 1, 1, 1, 1, 1, 1, 1, 1, 1, 1, 1, 1, 1, 1, 1, 1, 1, 1, 1, 1, 1, 1, 1, 1, 1, 1, 1, 1, 1, 1, 1, 1, 1, 1, 1, 1, 1, 1, 1, 1, 1, 1, 1, 1, 1, 1, 1, 1, 1, 1, 1, 1, 1, 1, 1, 1, 1, 1, 1, 1, 1, 1, 1, 1, 1, 1, 1, 1, 1, 1, 1, 1, 1, 1, 1, 1, 1, 1, 1, 1, 1, 1, 1, 1, 1, 1, 1, 1, 1, 1, 1, 1, 1, 1, 1, 1, 1, 1, 1, 1, 1, 1, 1, 1, 1, 1, 1, 1, 1, 1, 1, 1, 1, 1, 1, 1, 1, 1, 1, 1, 1, 1, 1, 2, 2, 2, 0, 2, 2, 2, 2, 2, 2, 2, 0, 0, 0, 0, 0, 0, 0, 0, 0, 0, 0, 0, 0, 0, 0, 0, 0, 0, 0, 0, 0, 0, 0, 0, 0, 0, 0, 0, 0, 0, 0, 0, 0, 0, 0, 0, 0, 0, 0, 0, 0, 0, 0, 0, 0, 0, 0, 0, 0, 0, 0, 0, 0, 0, 0, 0, 0, 0, 0, 0, 0, 0, 0, 0, 0, 0, 0, 0, 0, 0, 0, 0, 0, 0, 0, 1, 1, 1, 1, 1, 1, 1, 1, 1, 1, 1, 1, 1, 1, 1, 1, 1, 1, 1, 1, 1, 1, 1, 1, 1, 1, 1, 1, 1, 0, 1, 1, 0, 1, 0, 0, 0, 0, 0, 0, 0, 0, 0, 0, 0, 0, 0, 0, 0, 0, 0, 0, 0, 0, 0, 0, 0, 0, 0, 0, 0, 0, 0, 0, 1, 0, 0, 0, 0, 0, 0, 0, 0, 0, 0, 0, 0, 0, 0, 0, 1, 1, 1, 1, 1, 1, 1, 1, 1, 1, 1, 1, 1, 1, 1, 1, 0, 0, 0, 0, 0, 0, 0, 0, 0, 0, 0, 0, 0, 0, 0, 0, 0, 0, 0, 0, 0, 0, 0, 0, 0, 0, 0, 0, 0, 0, 0, 0, 0, 0, 0, 0, 0, 0, 0, 0, 0, 0, 0, 0, 0, 0, 0, 0, 0, 0, 0, 0, 0, 0, 0, 0, 0, 0, 0, 0, 0, 0, 0, 0, 0, 0, 0, 0, 0, 0, 0, 0, 0, 0, 0, 0, 0, 0, 0, 0, 0, 1, 2, 2, 2, 2, 2, 2, 2, 2, 2, 2, 2, 2, 2, 2, 2, 2, 2, 2, 2, 2, 2, 2, 2, 2, 2, 2, 2, 2, 2, 2, 2, 2, 2, 2, 2, 2, 2, 2, 2, 2, 2, 2, 2, 2, 2, 2, 2, 2, 2, 2, 2, 2, 2, 2, 2, 2, 2, 2, 2, 2, 2, 2, 2, 2, 2, 2, 2, 2, 2, 2, 2, 2, 2, 2, 2, 2, 3, 2, 2, 2, 2, 2, 2, 2, 2, 2, 2, 2, 2, 2, 2, 2, 2, 2, 2, 2, 2, 2, 2, 2, 2, 3, 3, 3, 3, 3, 3, 3, 3, 3, 3, 3, 3, 3, 3, 3, 3, 3, 3, 3, 3, 3, 3, 3, 3, 3, 2, 2, 2, 2, 2, 2, 2, 2, 2, 2, 2, 2, 2, 2, 2, 2, 2, 2, 2, 2, 2, 2, 2, 2, 2, 3, 3, 3, 3, 3, 3, 3, 3, 3, 3, 3, 3, 3, 3, 3, 3, 3, 3, 3, 3, 3, 3, 3, 3, 3, 2, 2, 2, 2, 2, 2, 2, 2, 2, 2, 2, 2, 2, 2, 2, 2, 2, 2, 2, 2, 2, 2, 2, 2, 2, 2, 2, 2, 2, 2, 2, 2, 2, 2, 2, 2, 2, 2, 2, 2, 2, 2, 2, 2, 2, 2, 2, 2, 2, 2, 2, 2, 2, 2, 2, 2, 2, 2, 2, 2, 2, 2, 2, 2, 2, 2, 2, 2, 2, 2, 2, 2, 2, 2, 2, 2, 3, 2, 2, 2, 2, 2, 2, 2, 2, 2, 2, 2, 2, 2, 2, 2, 2, 2, 2, 2, 2, 2, 2, 2, 2, 3, 3, 3, 3, 3, 3, 3, 3, 3, 3, 3, 3, 3, 3, 3, 3, 3, 3, 3, 3, 3, 3, 3, 3, 3, 2, 2, 2, 2, 2, 2, 2, 2, 2, 2, 2, 2, 2, 2, 2, 2, 2, 2, 2, 2, 2, 2, 2, 2, 2, 3, 3, 3, 3, 3, 3, 3, 3, 3, 3, 3, 3, 3, 3, 3, 3, 3, 3, 3, 3, 3, 3, 3, 3, 3])
me_cube_074.materials.append(mat_black)
me_cube_074.materials.append(mat_grey)
me_cube_074.materials.append(mat_white)
me_cube_074.materials.append(mat_main)
me_cube_074.use_remesh_preserve_volume = False
me_cube_074.use_remesh_preserve_attributes = False
me_cube_074.use_mirror_vertex_groups = False
me_cube_074.update()

# ---- objects
ob_pistol_1 = bpy.data.objects.new('Pistol_1', me_cube_074)

# ---- transforms, parenting, visibility, modifiers, constraints
ob_pistol_1.location = (0.0, 0.0, 0.0)
ob_pistol_1.lineart.crease_threshold = 0.0
_m = ob_pistol_1.modifiers.new('Auto Smooth', 'NODES')
_m.node_group = ng_auto_smooth
_gi = [s.identifier for s in ng_auto_smooth.interface.items_tree if s.item_type == 'SOCKET' and s.in_out == 'INPUT']
_m[_gi[1]] = 0.5568  # Angle

# ---- collection membership
col_collection_1.objects.link(ob_pistol_1)

# ---- scene / render settings (as saved in the file)
scene.frame_start = 1; scene.frame_end = 250; scene.frame_set(0)
scene.render.engine = 'CYCLES'
scene.render.resolution_x = 1000
scene.render.resolution_y = 1000
scene.render.dither_intensity = 0.0
scene.cycles.samples = 200
scene.cycles.sampling_pattern = 'TABULATED_SOBOL'
scene.cycles.light_sampling_threshold = 0.0
scene.cycles.use_adaptive_sampling = False
scene.cycles.use_light_tree = False
scene.cycles.caustics_reflective = False
scene.cycles.caustics_refractive = False
scene.cycles.blur_glossy = 0.0
scene.cycles.max_bounces = 2
scene.cycles.pixel_filter_type = 'GAUSSIAN'
scene.cycles.sample_clamp_indirect = 0.0
scene.view_settings.view_transform = 'Standard'
bpy.context.view_layer.update()

# ---- added for rendering (the .blend has no active camera): camera
cam_auto = bpy.data.cameras.new('AutoCamera')
cam_auto.lens = 50.0
cam_auto.sensor_width = 36.0
cam_auto.clip_end = 1000.0
ob_auto_camera = bpy.data.objects.new('AutoCamera', cam_auto)
scene.collection.objects.link(ob_auto_camera)
ob_auto_camera.location = (1.36961, -1.22583, 0.955332)
ob_auto_camera.rotation_euler = (1.09748, -7.21219e-08, 0.694738)
scene.camera = ob_auto_camera
bpy.context.view_layer.update()

